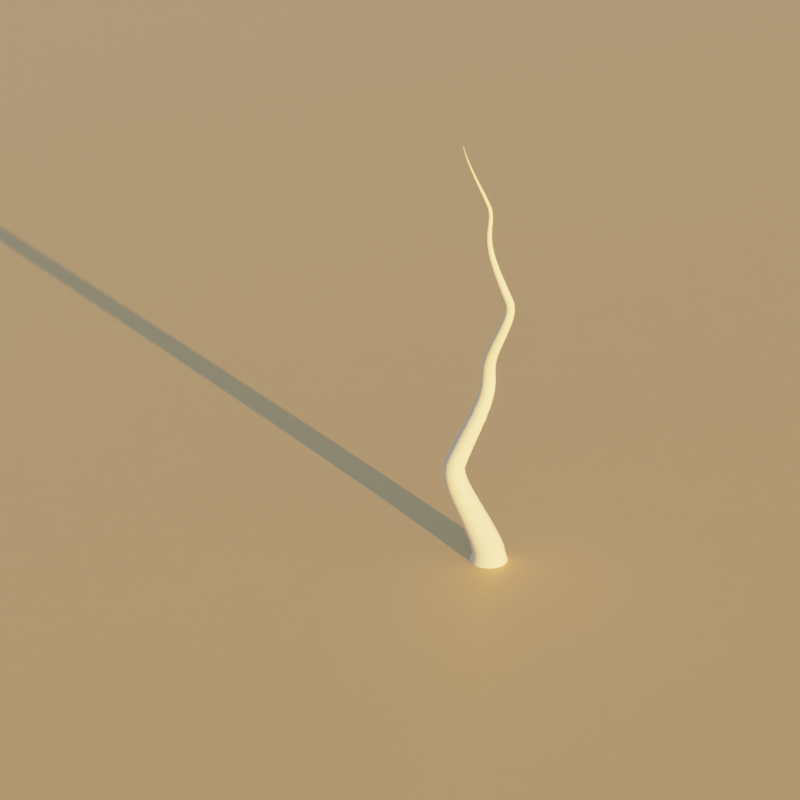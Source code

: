 # Source: test.blend  (saved by Blender 3.2.14; exported with 4.5.12 LTS)
import bpy
from mathutils import Matrix  # noqa: F401  (used for matrix-valued properties, if any)

bpy.ops.wm.read_factory_settings(use_empty=True)
scene = bpy.context.scene
scene.name = 'Scene'

# ---- collections
col_collection = bpy.data.collections.new('Collection'); scene.collection.children.link(col_collection)

# ---- materials (node trees are filled in below, after node groups)
mat_material = bpy.data.materials.new('Material')

# ---- material node trees
mat_material.use_nodes = True; mat_material.node_tree.nodes.clear()
_N = mat_material.node_tree.nodes; _L = mat_material.node_tree.links
n0 = _N.new('ShaderNodeBsdfPrincipled'); n0.name = 'Principled BSDF'; n0.location = (10, 300)
n0.distribution = 'GGX'
n0.subsurface_method = 'RANDOM_WALK_SKIN'
n0.inputs[0].default_value = (0.8, 0.5451, 0.2752, 1.0)
n0.inputs[3].default_value = 1.45
n0.inputs[27].default_value = (0.0, 0.0, 0.0, 1.0)
n0.inputs[28].default_value = 1.0
n1 = _N.new('ShaderNodeOutputMaterial'); n1.name = 'Material Output'; n1.location = (300, 300)
_L.new(n0.outputs[0], n1.inputs[0])
n1.is_active_output = True

# ---- world
world_world = bpy.data.worlds.new('World'); scene.world = world_world
world_world.use_nodes = True; world_world.node_tree.nodes.clear()
_N = world_world.node_tree.nodes; _L = world_world.node_tree.links
n0 = _N.new('ShaderNodeOutputWorld'); n0.name = 'World Output'; n0.location = (300, 300)
n1 = _N.new('ShaderNodeBackground'); n1.name = 'Background'; n1.location = (10, 300)
n2 = _N.new('ShaderNodeTexSky'); n2.name = 'Sky Texture'; n2.location = (-190, 280)
n2.sun_direction = (-0.5939, -0.8, 0.08506)
n2.sun_intensity = 0.8
n2.sun_elevation = 0.07121
n2.sun_rotation = 9.28
_L.new(n1.outputs[0], n0.inputs[0])
_L.new(n2.outputs[0], n1.inputs[0])
n0.is_active_output = True
world_world.color = (0.05088, 0.05088, 0.05088)
world_world.use_sun_shadow = False
world_world.sun_shadow_jitter_overblur = 0.0

# ---- cameras
cam_camera = bpy.data.cameras.new('Camera')
cam_camera.passepartout_alpha = 1.0
cam_camera.lens = 120.0
cam_camera.show_composition_thirds = True
cam_camera.dof.use_dof = True
cam_camera.dof.aperture_fstop = 0.85

# ---- meshes
me_tree_110 = bpy.data.meshes.new('tree.110')
me_tree_110.from_pydata([(0.2, 0.0, 0.0), (0.1902, 0.0618, 0.0), (0.1618, 0.1176, 0.0), (0.1176, 0.1618, 0.0), (0.0618, 0.1902, 0.0), (1.225e-17, 0.2, 0.0), (-0.0618, 0.1902, 0.0), (-0.1176, 0.1618, 0.0), (-0.1618, 0.1176, 0.0), (-0.1902, 0.0618, 0.0), (-0.2, 2.449e-17, 0.0), (-0.1902, -0.0618, 0.0), (-0.1618, -0.1176, 0.0), (-0.1176, -0.1618, 0.0), (-0.0618, -0.1902, 0.0), (-3.674e-17, -0.2, 0.0), (0.0618, -0.1902, 0.0), (0.1176, -0.1618, 0.0), (0.1618, -0.1176, 0.0), (0.1902, -0.0618, 0.0), (0.1766, -0.002556, 0.07153), (0.1679, 0.05275, 0.06768), (0.1425, 0.1026, 0.06348), (0.1029, 0.1422, 0.05934), (0.05299, 0.1675, 0.05566), (-0.00238, 0.1762, 0.05281), (-0.05777, 0.1674, 0.05107), (-0.1078, 0.1419, 0.0506), (-0.1475, 0.1022, 0.05146), (-0.173, 0.0523, 0.05355), (-0.1818, -0.003024, 0.05667), (-0.1731, -0.05833, 0.06052), (-0.1477, -0.1082, 0.06473), (-0.1081, -0.1477, 0.06887), (-0.05822, -0.1731, 0.07254), (-0.002848, -0.1818, 0.07539), (0.05254, -0.173, 0.07714), (0.1025, -0.1475, 0.0776), (0.1422, -0.1078, 0.07675), (0.1678, -0.05788, 0.07466), (0.161, 0.008361, 0.1526), (0.1536, 0.05966, 0.1398), (0.1304, 0.1057, 0.1258), (0.09369, 0.1419, 0.1119), (0.04704, 0.1647, 0.09957), (-0.004979, 0.172, 0.08995), (-0.05727, 0.163, 0.08401), (-0.1047, 0.1386, 0.08231), (-0.1427, 0.1011, 0.08504), (-0.1674, 0.05431, 0.09192), (-0.1766, 0.002728, 0.1023), (-0.1692, -0.04858, 0.1151), (-0.146, -0.09458, 0.1291), (-0.1093, -0.1308, 0.143), (-0.06263, -0.1536, 0.1553), (-0.01061, -0.1609, 0.1649), (0.04168, -0.1519, 0.1709), (0.08913, -0.1275, 0.1726), (0.1271, -0.09003, 0.1699), (0.1518, -0.04322, 0.163), (0.1378, 0.03167, 0.2256), (0.132, 0.07929, 0.2075), (0.1112, 0.1216, 0.1873), (0.07738, 0.1545, 0.1672), (0.03393, 0.1747, 0.1489), (-0.01494, 0.1803, 0.1344), (-0.06444, 0.1707, 0.125), (-0.1097, 0.1469, 0.1217), (-0.1464, 0.1112, 0.1247), (-0.1708, 0.06698, 0.1339), (-0.1806, 0.01873, 0.1482), (-0.1748, -0.0289, 0.1664), (-0.154, -0.07123, 0.1865), (-0.1202, -0.1041, 0.2067), (-0.07674, -0.1244, 0.225), (-0.02787, -0.1299, 0.2395), (0.02163, -0.1204, 0.2489), (0.06692, -0.09651, 0.2522), (0.1036, -0.06076, 0.2491), (0.128, -0.01659, 0.24), (0.114, 0.05413, 0.2882), (0.1088, 0.09985, 0.2699), (0.08935, 0.1404, 0.2492), (0.05737, 0.1717, 0.2281), (0.01606, 0.1908, 0.2087), (-0.03055, 0.1958, 0.1928), (-0.07789, 0.1862, 0.182), (-0.1213, 0.1629, 0.1773), (-0.1566, 0.1282, 0.1793), (-0.1803, 0.08559, 0.1878), (-0.1901, 0.03913, 0.2018), (-0.1849, -0.006588, 0.2201), (-0.1654, -0.0471, 0.2408), (-0.1335, -0.07844, 0.2619), (-0.09215, -0.09753, 0.2814), (-0.04554, -0.1025, 0.2973), (0.001804, -0.0929, 0.3081), (0.04525, -0.06963, 0.3127), (0.08053, -0.03497, 0.3107), (0.1042, 0.00767, 0.3022), (0.08933, 0.07549, 0.3491), (0.08465, 0.1198, 0.3315), (0.06617, 0.159, 0.311), (0.03569, 0.1892, 0.2897), (-0.003809, 0.2075, 0.2697), (-0.04845, 0.2121, 0.253), (-0.09388, 0.2026, 0.2411), (-0.1356, 0.1799, 0.2352), (-0.1696, 0.1461, 0.236), (-0.1926, 0.1047, 0.2433), (-0.2021, 0.05958, 0.2564), (-0.1975, 0.01529, 0.274), (-0.179, -0.0239, 0.2945), (-0.1485, -0.05413, 0.3158), (-0.109, -0.07245, 0.3358), (-0.06436, -0.07707, 0.3525), (-0.01894, -0.06753, 0.3644), (0.02282, -0.04478, 0.3703), (0.05682, -0.01103, 0.3695), (0.07974, 0.03042, 0.3623), (0.06339, 0.0963, 0.4081), (0.059, 0.1394, 0.3913), (0.04131, 0.1775, 0.3715), (0.01204, 0.2069, 0.3505), (-0.02592, 0.2247, 0.3304), (-0.06887, 0.2291, 0.3133), (-0.1126, 0.2198, 0.3006), (-0.1528, 0.1975, 0.2938), (-0.1856, 0.1646, 0.2934), (-0.2078, 0.1242, 0.2996), (-0.2171, 0.08031, 0.3116), (-0.2127, 0.03718, 0.3284), (-0.195, -0.0009363, 0.3482), (-0.1658, -0.03032, 0.3692), (-0.1278, -0.04809, 0.3892), (-0.08486, -0.05251, 0.4064), (-0.04113, -0.04315, 0.4191), (-0.0008937, -0.02092, 0.4259), (0.0319, 0.012, 0.4263), (0.05406, 0.05239, 0.4201), (0.03719, 0.1157, 0.4668), (0.03302, 0.1577, 0.4509), (0.01603, 0.1949, 0.4317), (-0.01214, 0.2235, 0.4111), (-0.04871, 0.2408, 0.3911), (-0.09011, 0.2451, 0.3736), (-0.1323, 0.2359, 0.3604), (-0.1711, 0.2142, 0.3527), (-0.2028, 0.182, 0.3514), (-0.2242, 0.1426, 0.3565), (-0.2333, 0.09981, 0.3675), (-0.2291, 0.05776, 0.3834), (-0.2121, 0.02061, 0.4026), (-0.184, -0.008016, 0.4232), (-0.1474, -0.02531, 0.4432), (-0.106, -0.02958, 0.4607), (-0.0638, -0.02041, 0.4739), (-0.02497, 0.001311, 0.4816), (0.0067, 0.03345, 0.4829), (0.02812, 0.07286, 0.4778), (0.01001, 0.1345, 0.5235), (0.005916, 0.1756, 0.5087), (-0.0106, 0.212, 0.4905), (-0.03792, 0.24, 0.4706), (-0.07337, 0.257, 0.4511), (-0.1135, 0.2613, 0.4338), (-0.1543, 0.2524, 0.4204), (-0.1919, 0.2312, 0.4122), (-0.2226, 0.1998, 0.4101), (-0.2433, 0.1614, 0.4142), (-0.252, 0.1195, 0.4241), (-0.2479, 0.07837, 0.4389), (-0.2314, 0.04201, 0.4572), (-0.204, 0.01397, 0.477), (-0.1686, -0.003014, 0.4965), (-0.1285, -0.007268, 0.5139), (-0.08764, 0.00162, 0.5272), (-0.05005, 0.02278, 0.5354), (-0.01941, 0.05414, 0.5375), (0.001282, 0.09264, 0.5334), (-0.01666, 0.1515, 0.5815), (-0.02064, 0.1917, 0.5676), (-0.03663, 0.2273, 0.5501), (-0.06308, 0.2547, 0.5308), (-0.09739, 0.2713, 0.5115), (-0.1362, 0.2755, 0.4942), (-0.1757, 0.2669, 0.4805), (-0.2121, 0.2462, 0.4718), (-0.2418, 0.2156, 0.4689), (-0.2618, 0.178, 0.4721), (-0.2702, 0.1371, 0.4811), (-0.2662, 0.0969, 0.495), (-0.2502, 0.06135, 0.5125), (-0.2238, 0.03392, 0.5318), (-0.1895, 0.0173, 0.5511), (-0.1507, 0.01311, 0.5684), (-0.1111, 0.02176, 0.5821), (-0.07477, 0.04241, 0.5908), (-0.04512, 0.07304, 0.5937), (-0.0251, 0.1106, 0.5905), (-0.04462, 0.1683, 0.6367), (-0.04867, 0.2077, 0.624), (-0.06441, 0.2426, 0.6078), (-0.0903, 0.2696, 0.5896), (-0.1238, 0.2861, 0.5712), (-0.1616, 0.2904, 0.5545), (-0.2001, 0.2821, 0.541), (-0.2355, 0.262, 0.5321), (-0.2642, 0.2322, 0.5286), (-0.2836, 0.1954, 0.531), (-0.2916, 0.1554, 0.5389), (-0.2876, 0.1159, 0.5516), (-0.2718, 0.08102, 0.5679), (-0.2459, 0.05401, 0.5861), (-0.2124, 0.03755, 0.6044), (-0.1746, 0.03325, 0.6212), (-0.1361, 0.04155, 0.6346), (-0.1008, 0.06161, 0.6435), (-0.07201, 0.09149, 0.647), (-0.05267, 0.1282, 0.6446), (-0.0705, 0.1824, 0.6944), (-0.07455, 0.221, 0.6828), (-0.08996, 0.2552, 0.6676), (-0.1152, 0.2818, 0.6502), (-0.1479, 0.298, 0.6325), (-0.1847, 0.3024, 0.6161), (-0.2221, 0.2944, 0.6026), (-0.2564, 0.2749, 0.5934), (-0.2842, 0.2457, 0.5893), (-0.3029, 0.2098, 0.5908), (-0.3106, 0.1706, 0.5977), (-0.3066, 0.1319, 0.6093), (-0.2912, 0.09767, 0.6245), (-0.2659, 0.07111, 0.6419), (-0.2333, 0.05487, 0.6596), (-0.1965, 0.05053, 0.676), (-0.1591, 0.05852, 0.6895), (-0.1248, 0.07805, 0.6988), (-0.0969, 0.1072, 0.7028), (-0.0782, 0.1432, 0.7013), (-0.0985, 0.1965, 0.7491), (-0.1027, 0.2344, 0.7388), (-0.118, 0.2681, 0.725), (-0.1429, 0.2943, 0.709), (-0.1749, 0.3105, 0.6924), (-0.211, 0.315, 0.6769), (-0.2475, 0.3074, 0.6639), (-0.281, 0.2885, 0.6547), (-0.3081, 0.26, 0.6503), (-0.3262, 0.2249, 0.651), (-0.3334, 0.1865, 0.6568), (-0.3292, 0.1486, 0.6671), (-0.3139, 0.1149, 0.6809), (-0.2891, 0.08863, 0.6969), (-0.257, 0.07248, 0.7135), (-0.221, 0.06798, 0.729), (-0.1844, 0.07557, 0.742), (-0.151, 0.0945, 0.7512), (-0.1239, 0.1229, 0.7556), (-0.1058, 0.1581, 0.7549), (-0.1218, 0.2067, 0.8048), (-0.1263, 0.244, 0.7962), (-0.1417, 0.2772, 0.7843), (-0.1664, 0.3032, 0.7702), (-0.1981, 0.3194, 0.7553), (-0.2336, 0.3242, 0.7412), (-0.2695, 0.3171, 0.7291), (-0.3022, 0.2988, 0.7202), (-0.3286, 0.2711, 0.7155), (-0.3461, 0.2367, 0.7153), (-0.3529, 0.1991, 0.7198), (-0.3485, 0.1618, 0.7284), (-0.3331, 0.1285, 0.7403), (-0.3084, 0.1025, 0.7544), (-0.2767, 0.08634, 0.7693), (-0.2412, 0.08157, 0.7834), (-0.2053, 0.08868, 0.7955), (-0.1725, 0.107, 0.8044), (-0.1461, 0.1346, 0.8091), (-0.1287, 0.169, 0.8093), (-0.1466, 0.2163, 0.8601), (-0.1513, 0.2529, 0.853), (-0.1666, 0.2857, 0.8428), (-0.1911, 0.3114, 0.8304), (-0.2224, 0.3275, 0.8171), (-0.2574, 0.3324, 0.8043), (-0.2926, 0.3257, 0.7931), (-0.3247, 0.308, 0.7847), (-0.3505, 0.2811, 0.7798), (-0.3674, 0.2475, 0.779), (-0.3739, 0.2106, 0.7823), (-0.3692, 0.174, 0.7895), (-0.3538, 0.1413, 0.7997), (-0.3293, 0.1156, 0.8121), (-0.298, 0.09951, 0.8253), (-0.2631, 0.09456, 0.8382), (-0.2278, 0.1013, 0.8494), (-0.1957, 0.1189, 0.8578), (-0.1699, 0.1459, 0.8627), (-0.153, 0.1794, 0.8635), (-0.1657, 0.2225, 0.9125), (-0.1707, 0.2584, 0.9075), (-0.1864, 0.2907, 0.9), (-0.2111, 0.3162, 0.8907), (-0.2424, 0.3323, 0.8806), (-0.2773, 0.3376, 0.8707), (-0.3124, 0.3314, 0.8619), (-0.3442, 0.3144, 0.855), (-0.3695, 0.2883, 0.8508), (-0.386, 0.2555, 0.8497), (-0.3921, 0.2194, 0.8517), (-0.387, 0.1835, 0.8567), (-0.3713, 0.1512, 0.8643), (-0.3466, 0.1257, 0.8735), (-0.3153, 0.1095, 0.8836), (-0.2804, 0.1043, 0.8936), (-0.2453, 0.1105, 0.9024), (-0.2135, 0.1275, 0.9092), (-0.1882, 0.1536, 0.9134), (-0.1717, 0.1863, 0.9146), (-0.1808, 0.2266, 0.9642), (-0.1861, 0.2619, 0.9609), (-0.2019, 0.2936, 0.956), (-0.2267, 0.3187, 0.95), (-0.258, 0.3347, 0.9434), (-0.2928, 0.3401, 0.9369), (-0.3276, 0.3343, 0.9312), (-0.3591, 0.3179, 0.9267), (-0.3842, 0.2925, 0.9239), (-0.4004, 0.2606, 0.9232), (-0.4061, 0.2253, 0.9245), (-0.4008, 0.1901, 0.9278), (-0.3849, 0.1584, 0.9327), (-0.3602, 0.1333, 0.9387), (-0.3289, 0.1172, 0.9453), (-0.2941, 0.1118, 0.9518), (-0.2592, 0.1176, 0.9575), (-0.2278, 0.134, 0.962), (-0.2027, 0.1594, 0.9647), (-0.1865, 0.1913, 0.9655), (-0.1894, 0.2293, 1.009), (-0.1949, 0.2637, 1.008), (-0.2107, 0.2948, 1.007), (-0.2354, 0.3195, 1.005), (-0.2665, 0.3353, 1.004), (-0.301, 0.3408, 1.004), (-0.3355, 0.3353, 1.003), (-0.3666, 0.3194, 1.003), (-0.3913, 0.2948, 1.004), (-0.4072, 0.2637, 1.005), (-0.4126, 0.2292, 1.006), (-0.4072, 0.1948, 1.008), (-0.3913, 0.1637, 1.009), (-0.3667, 0.139, 1.011), (-0.3356, 0.1232, 1.012), (-0.3011, 0.1177, 1.012), (-0.2666, 0.1232, 1.013), (-0.2355, 0.139, 1.012), (-0.2108, 0.1637, 1.012), (-0.1949, 0.1948, 1.011), (-0.19, 0.2308, 1.044), (-0.1952, 0.2644, 1.045), (-0.2102, 0.2948, 1.048), (-0.2335, 0.319, 1.054), (-0.2628, 0.3345, 1.062), (-0.2954, 0.3398, 1.071), (-0.3279, 0.3346, 1.079), (-0.3572, 0.3191, 1.087), (-0.3805, 0.2951, 1.094), (-0.3954, 0.2647, 1.098), (-0.4005, 0.2311, 1.1), (-0.3953, 0.1974, 1.099), (-0.3803, 0.1671, 1.095), (-0.357, 0.1429, 1.089), (-0.3276, 0.1274, 1.082), (-0.2951, 0.122, 1.073), (-0.2625, 0.1273, 1.064), (-0.2332, 0.1427, 1.056), (-0.21, 0.1668, 1.05), (-0.1951, 0.1971, 1.045), (-0.172, 0.231, 1.086), (-0.1766, 0.2638, 1.088), (-0.1902, 0.2934, 1.095), (-0.2115, 0.3168, 1.105), (-0.2384, 0.3318, 1.118), (-0.2682, 0.3369, 1.131), (-0.2981, 0.3316, 1.145), (-0.325, 0.3165, 1.157), (-0.3464, 0.2929, 1.167), (-0.3602, 0.2632, 1.173), (-0.3651, 0.2303, 1.174), (-0.3604, 0.1975, 1.172), (-0.3468, 0.1679, 1.165), (-0.3255, 0.1445, 1.155), (-0.2986, 0.1295, 1.142), (-0.2688, 0.1244, 1.129), (-0.239, 0.1297, 1.115), (-0.212, 0.1448, 1.103), (-0.1906, 0.1684, 1.093), (-0.1768, 0.1981, 1.087), (-0.1484, 0.2299, 1.143), (-0.1528, 0.2619, 1.146), (-0.1658, 0.2907, 1.153), (-0.1863, 0.3135, 1.164), (-0.2122, 0.3281, 1.177), (-0.2409, 0.333, 1.191), (-0.2698, 0.3277, 1.205), (-0.2958, 0.3128, 1.217), (-0.3166, 0.2897, 1.227), (-0.33, 0.2607, 1.232), (-0.3347, 0.2286, 1.234), (-0.3304, 0.1966, 1.231), (-0.3173, 0.1678, 1.223), (-0.2969, 0.145, 1.213), (-0.271, 0.1305, 1.2), (-0.2422, 0.1256, 1.185), (-0.2134, 0.1309, 1.171), (-0.1873, 0.1458, 1.159), (-0.1666, 0.1689, 1.15), (-0.1532, 0.1978, 1.144), (-0.1217, 0.228, 1.2), (-0.1259, 0.2593, 1.203), (-0.1385, 0.2873, 1.21), (-0.1584, 0.3096, 1.221), (-0.1835, 0.3237, 1.234), (-0.2114, 0.3284, 1.248), (-0.2394, 0.3232, 1.262), (-0.2647, 0.3087, 1.274), (-0.2849, 0.2861, 1.284), (-0.298, 0.2578, 1.289), (-0.3027, 0.2265, 1.29), (-0.2985, 0.1953, 1.287), (-0.2858, 0.1672, 1.28), (-0.266, 0.145, 1.269), (-0.2409, 0.1308, 1.256), (-0.2129, 0.1261, 1.242), (-0.1849, 0.1313, 1.228), (-0.1596, 0.1459, 1.216), (-0.1394, 0.1684, 1.206), (-0.1263, 0.1967, 1.201), (-0.09644, 0.226, 1.257), (-0.1005, 0.2565, 1.261), (-0.1127, 0.2838, 1.268), (-0.1319, 0.3055, 1.279), (-0.1563, 0.3193, 1.292), (-0.1833, 0.3239, 1.306), (-0.2105, 0.3188, 1.32), (-0.2351, 0.3045, 1.332), (-0.2547, 0.2825, 1.341), (-0.2674, 0.2549, 1.347), (-0.2719, 0.2243, 1.348), (-0.2679, 0.1939, 1.345), (-0.2556, 0.1665, 1.337), (-0.2364, 0.1448, 1.327), (-0.2121, 0.131, 1.313), (-0.185, 0.1265, 1.299), (-0.1579, 0.1315, 1.285), (-0.1333, 0.1458, 1.273), (-0.1137, 0.1678, 1.264), (-0.101, 0.1955, 1.259), (-0.06737, 0.2236, 1.315), (-0.07133, 0.2533, 1.318), (-0.08332, 0.28, 1.326), (-0.1022, 0.3012, 1.336), (-0.126, 0.3146, 1.349), (-0.1525, 0.3191, 1.362), (-0.1791, 0.3141, 1.375), (-0.2032, 0.3002, 1.387), (-0.2224, 0.2787, 1.396), (-0.2348, 0.2518, 1.401), (-0.2393, 0.222, 1.402), (-0.2353, 0.1923, 1.399), (-0.2234, 0.1655, 1.392), (-0.2045, 0.1444, 1.382), (-0.1807, 0.131, 1.369), (-0.1541, 0.1265, 1.356), (-0.1275, 0.1315, 1.342), (-0.1035, 0.1454, 1.331), (-0.08426, 0.1668, 1.322), (-0.07182, 0.1938, 1.316), (-0.04304, 0.2215, 1.373), (-0.04686, 0.2505, 1.376), (-0.05846, 0.2766, 1.384), (-0.0767, 0.2972, 1.394), (-0.0998, 0.3103, 1.407), (-0.1255, 0.3147, 1.42), (-0.1513, 0.3098, 1.434), (-0.1746, 0.2962, 1.445), (-0.1932, 0.2753, 1.454), (-0.2052, 0.249, 1.459), (-0.2096, 0.2199, 1.461), (-0.2057, 0.1909, 1.457), (-0.1941, 0.1648, 1.45), (-0.1759, 0.1442, 1.44), (-0.1528, 0.1311, 1.427), (-0.1271, 0.1268, 1.414), (-0.1013, 0.1316, 1.4), (-0.07802, 0.1452, 1.389), (-0.05942, 0.1662, 1.38), (-0.04736, 0.1925, 1.374), (-0.01162, 0.219, 1.432), (-0.01543, 0.2473, 1.435), (-0.02692, 0.2727, 1.441), (-0.04498, 0.2928, 1.451), (-0.06782, 0.3056, 1.463), (-0.09322, 0.3099, 1.475), (-0.1187, 0.3052, 1.488), (-0.1417, 0.292, 1.498), (-0.1601, 0.2716, 1.507), (-0.172, 0.2459, 1.512), (-0.1762, 0.2176, 1.513), (-0.1724, 0.1893, 1.51), (-0.1609, 0.1639, 1.503), (-0.1429, 0.1437, 1.494), (-0.12, 0.1309, 1.482), (-0.09463, 0.1266, 1.469), (-0.06916, 0.1314, 1.457), (-0.04611, 0.1446, 1.446), (-0.02775, 0.165, 1.438), (-0.01586, 0.1906, 1.433), (0.009926, 0.2172, 1.492), (0.006231, 0.2448, 1.494), (-0.004924, 0.2696, 1.501), (-0.02245, 0.2892, 1.51), (-0.04462, 0.3017, 1.522), (-0.06927, 0.3059, 1.535), (-0.094, 0.3013, 1.547), (-0.1164, 0.2884, 1.558), (-0.1342, 0.2685, 1.566), (-0.1457, 0.2435, 1.571), (-0.1499, 0.2158, 1.572), (-0.1462, 0.1882, 1.569), (-0.135, 0.1634, 1.562), (-0.1175, 0.1438, 1.553), (-0.09532, 0.1313, 1.541), (-0.07067, 0.1271, 1.529), (-0.04594, 0.1317, 1.516), (-0.02357, 0.1446, 1.506), (-0.005742, 0.1645, 1.497), (0.0058, 0.1895, 1.493), (0.04249, 0.2147, 1.55), (0.0388, 0.2416, 1.552), (0.02773, 0.2658, 1.558), (0.01037, 0.2849, 1.567), (-0.01159, 0.2971, 1.577), (-0.036, 0.3012, 1.589), (-0.06046, 0.2968, 1.6), (-0.08258, 0.2842, 1.61), (-0.1002, 0.2648, 1.618), (-0.1116, 0.2405, 1.622), (-0.1156, 0.2135, 1.623), (-0.112, 0.1866, 1.62), (-0.1009, 0.1624, 1.614), (-0.08352, 0.1433, 1.606), (-0.06156, 0.131, 1.595), (-0.03716, 0.127, 1.584), (-0.0127, 0.1314, 1.572), (0.009424, 0.1439, 1.563), (0.02705, 0.1633, 1.555), (0.03844, 0.1877, 1.551), (0.06202, 0.2131, 1.614), (0.05833, 0.2393, 1.617), (0.04733, 0.263, 1.622), (0.03009, 0.2816, 1.63), (0.008318, 0.2936, 1.639), (-0.01587, 0.2976, 1.649), (-0.04011, 0.2933, 1.659), (-0.06202, 0.2811, 1.668), (-0.07945, 0.2622, 1.675), (-0.09071, 0.2385, 1.679), (-0.09468, 0.2122, 1.68), (-0.09099, 0.186, 1.678), (-0.07999, 0.1624, 1.672), (-0.06276, 0.1437, 1.665), (-0.04098, 0.1317, 1.655), (-0.01679, 0.1277, 1.645), (0.007446, 0.132, 1.635), (0.02935, 0.1442, 1.626), (0.04679, 0.1631, 1.619), (0.05805, 0.1868, 1.615), (0.08941, 0.2111, 1.672), (0.08579, 0.2366, 1.675), (0.07504, 0.2597, 1.68), (0.0582, 0.2779, 1.687), (0.03693, 0.2895, 1.696), (0.01331, 0.2934, 1.706), (-0.01036, 0.2893, 1.716), (-0.03175, 0.2774, 1.724), (-0.04877, 0.259, 1.731), (-0.05975, 0.2358, 1.735), (-0.06363, 0.2102, 1.736), (-0.06001, 0.1847, 1.734), (-0.04926, 0.1617, 1.729), (-0.03243, 0.1434, 1.721), (-0.01116, 0.1318, 1.712), (0.01247, 0.1279, 1.702), (0.03613, 0.1321, 1.692), (0.05752, 0.1439, 1.684), (0.07455, 0.1623, 1.677), (0.08553, 0.1855, 1.673), (0.1096, 0.2096, 1.741), (0.1059, 0.2345, 1.743), (0.09501, 0.257, 1.747), (0.07801, 0.2748, 1.752), (0.05655, 0.2862, 1.759), (0.03275, 0.29, 1.767), (0.008917, 0.286, 1.774), (-0.0126, 0.2745, 1.78), (-0.0297, 0.2566, 1.785), (-0.04072, 0.2341, 1.788), (-0.04456, 0.2092, 1.789), (-0.04086, 0.1842, 1.787), (-0.02997, 0.1618, 1.784), (-0.01297, 0.144, 1.778), (0.008486, 0.1326, 1.771), (0.03229, 0.1287, 1.764), (0.05612, 0.1327, 1.756), (0.07764, 0.1443, 1.75), (0.09474, 0.1622, 1.745), (0.1058, 0.1847, 1.742), (0.127, 0.2084, 1.808), (0.1233, 0.2327, 1.809), (0.1125, 0.2546, 1.812), (0.09568, 0.2719, 1.816), (0.07444, 0.283, 1.822), (0.05088, 0.2868, 1.828), (0.0273, 0.283, 1.833), (0.006023, 0.2718, 1.839), (-0.01088, 0.2544, 1.843), (-0.02175, 0.2324, 1.845), (-0.02552, 0.2081, 1.845), (-0.02183, 0.1839, 1.844), (-0.01103, 0.162, 1.841), (0.00581, 0.1446, 1.837), (0.02705, 0.1335, 1.831), (0.05061, 0.1297, 1.826), (0.07419, 0.1336, 1.82), (0.09547, 0.1448, 1.815), (0.1124, 0.1622, 1.811), (0.1232, 0.1841, 1.808), (0.139, 0.2077, 1.878), (0.1353, 0.2313, 1.879), (0.1246, 0.2526, 1.881), (0.1079, 0.2695, 1.884), (0.08677, 0.2804, 1.887), (0.06339, 0.2841, 1.89), (0.04, 0.2804, 1.894), (0.01889, 0.2695, 1.897), (0.002131, 0.2525, 1.899), (-0.008637, 0.2312, 1.9), (-0.01236, 0.2076, 1.901), (-0.00868, 0.1839, 1.9), (0.00205, 0.1626, 1.898), (0.01878, 0.1457, 1.895), (0.03986, 0.1348, 1.892), (0.06325, 0.1311, 1.889), (0.08664, 0.1349, 1.885), (0.1077, 0.1458, 1.882), (0.1245, 0.1627, 1.88), (0.1353, 0.184, 1.879), (0.1439, 0.2068, 1.95), (0.1402, 0.2297, 1.951), (0.1297, 0.2505, 1.952), (0.1132, 0.2669, 1.954), (0.09252, 0.2775, 1.955), (0.06954, 0.2811, 1.956), (0.04654, 0.2774, 1.957), (0.0258, 0.2668, 1.958), (0.009326, 0.2504, 1.958), (-0.001258, 0.2296, 1.957), (-0.004919, 0.2066, 1.956), (-0.001298, 0.1836, 1.955), (0.00925, 0.1629, 1.954), (0.02569, 0.1465, 1.953), (0.04642, 0.1359, 1.951), (0.06941, 0.1323, 1.95), (0.0924, 0.136, 1.949), (0.1131, 0.1465, 1.949), (0.1296, 0.163, 1.949), (0.1402, 0.1838, 1.949), (0.1411, 0.2022, 2.021), (0.1375, 0.2244, 2.024), (0.1272, 0.2445, 2.026), (0.1111, 0.2604, 2.027), (0.09091, 0.2707, 2.027), (0.06854, 0.2743, 2.026), (0.04621, 0.2709, 2.025), (0.02609, 0.2607, 2.022), (0.01015, 0.2449, 2.019), (-5.308e-05, 0.2249, 2.016), (-0.00351, 0.2027, 2.013), (0.0001117, 0.1805, 2.01), (0.01046, 0.1604, 2.008), (0.02652, 0.1445, 2.007), (0.04672, 0.1342, 2.007), (0.06908, 0.1306, 2.008), (0.09141, 0.134, 2.01), (0.1115, 0.1442, 2.012), (0.1275, 0.16, 2.015), (0.1377, 0.18, 2.018), (0.1321, 0.1894, 2.088), (0.1284, 0.2105, 2.093), (0.1182, 0.2297, 2.096), (0.1024, 0.2451, 2.098), (0.0828, 0.255, 2.099), (0.06113, 0.2587, 2.097), (0.03955, 0.2557, 2.094), (0.02019, 0.2462, 2.089), (0.004927, 0.2314, 2.083), (-0.004732, 0.2125, 2.077), (-0.007846, 0.1914, 2.072), (-0.00411, 0.1702, 2.067), (0.00611, 0.1511, 2.063), (0.02181, 0.1357, 2.061), (0.04146, 0.1257, 2.061), (0.06314, 0.1221, 2.063), (0.08471, 0.1251, 2.066), (0.1041, 0.1345, 2.071), (0.1193, 0.1494, 2.076), (0.129, 0.1683, 2.082), (0.1222, 0.17, 2.147), (0.1185, 0.19, 2.154), (0.1085, 0.2083, 2.159), (0.0932, 0.2228, 2.163), (0.07405, 0.2323, 2.164), (0.05294, 0.2359, 2.163), (0.03195, 0.2331, 2.16), (0.01313, 0.2242, 2.154), (-0.001674, 0.2102, 2.148), (-0.01102, 0.1923, 2.141), (-0.01398, 0.1724, 2.133), (-0.01028, 0.1523, 2.127), (-0.0002794, 0.1341, 2.122), (0.01505, 0.1195, 2.118), (0.03421, 0.11, 2.117), (0.05531, 0.1065, 2.118), (0.0763, 0.1093, 2.121), (0.09512, 0.1181, 2.126), (0.1099, 0.1322, 2.133), (0.1193, 0.1501, 2.14), (0.1155, 0.1478, 2.203), (0.112, 0.1669, 2.211), (0.1024, 0.1842, 2.217), (0.08757, 0.198, 2.222), (0.06895, 0.2069, 2.225), (0.04838, 0.2102, 2.225), (0.02788, 0.2073, 2.223), (0.009434, 0.1987, 2.218), (-0.005136, 0.1852, 2.212), (-0.01441, 0.1681, 2.205), (-0.01747, 0.149, 2.197), (-0.01403, 0.1299, 2.19), (-0.004421, 0.1126, 2.183), (0.01042, 0.09883, 2.178), (0.02903, 0.08989, 2.176), (0.0496, 0.08668, 2.175), (0.07011, 0.08952, 2.178), (0.08855, 0.09812, 2.182), (0.1031, 0.1116, 2.188), (0.1124, 0.1288, 2.195), (0.1127, 0.1237, 2.258), (0.1096, 0.142, 2.266), (0.1005, 0.1585, 2.273), (0.08626, 0.1715, 2.279), (0.06829, 0.1799, 2.283), (0.04833, 0.1827, 2.285), (0.02836, 0.1797, 2.284), (0.01031, 0.1712, 2.281), (-0.004038, 0.158, 2.275), (-0.01329, 0.1415, 2.268), (-0.01653, 0.1232, 2.26), (-0.01344, 0.1049, 2.252), (-0.004334, 0.08836, 2.245), (0.009903, 0.07531, 2.239), (0.02788, 0.06696, 2.235), (0.04783, 0.06414, 2.233), (0.06781, 0.06711, 2.234), (0.08585, 0.0756, 2.238), (0.1002, 0.08877, 2.243), (0.1095, 0.1053, 2.25), (0.1139, 0.09845, 2.313), (0.1112, 0.1161, 2.321), (0.1026, 0.1319, 2.329), (0.089, 0.1444, 2.335), (0.07172, 0.1522, 2.34), (0.05246, 0.1547, 2.343), (0.03309, 0.1516, 2.343), (0.01551, 0.1431, 2.341), (0.001445, 0.1302, 2.337), (-0.00773, 0.1141, 2.33), (-0.01112, 0.09633, 2.323), (-0.008386, 0.07867, 2.315), (0.0001966, 0.06285, 2.307), (0.01379, 0.0504, 2.3), (0.03107, 0.04256, 2.295), (0.05033, 0.04008, 2.292), (0.0697, 0.04322, 2.292), (0.08728, 0.05165, 2.294), (0.1013, 0.06456, 2.299), (0.1105, 0.08069, 2.305), (0.1186, 0.07302, 2.368), (0.1162, 0.09015, 2.376), (0.1081, 0.1054, 2.384), (0.09508, 0.1174, 2.391), (0.07851, 0.1248, 2.397), (0.05995, 0.1271, 2.4), (0.04124, 0.1238, 2.402), (0.02419, 0.1154, 2.4), (0.01048, 0.1027, 2.397), (0.00145, 0.08699, 2.391), (-0.002015, 0.0697, 2.384), (0.0004226, 0.05257, 2.376), (0.008525, 0.03728, 2.368), (0.0215, 0.02533, 2.361), (0.03807, 0.01788, 2.355), (0.05663, 0.01567, 2.351), (0.07535, 0.01891, 2.35), (0.09239, 0.02728, 2.351), (0.1061, 0.03997, 2.355), (0.1151, 0.05573, 2.361), (0.1261, 0.04792, 2.424), (0.1239, 0.06459, 2.432), (0.1162, 0.07943, 2.439), (0.1038, 0.09098, 2.447), (0.0879, 0.09813, 2.453), (0.07004, 0.1002, 2.457), (0.05199, 0.09687, 2.459), (0.0355, 0.0886, 2.458), (0.02219, 0.07614, 2.455), (0.01337, 0.06072, 2.45), (0.0099, 0.04386, 2.444), (0.01212, 0.02719, 2.436), (0.0198, 0.01235, 2.428), (0.03221, 0.0007901, 2.421), (0.04812, -0.006352, 2.415), (0.06598, -0.00838, 2.411), (0.08404, -0.005096, 2.409), (0.1005, 0.003179, 2.409), (0.1138, 0.01563, 2.412), (0.1226, 0.03105, 2.417), (0.1358, 0.02353, 2.481), (0.1338, 0.03978, 2.488), (0.1264, 0.05423, 2.495), (0.1145, 0.06545, 2.503), (0.09924, 0.07236, 2.509), (0.08205, 0.07427, 2.513), (0.06464, 0.07099, 2.516), (0.04872, 0.06286, 2.516), (0.03584, 0.05066, 2.514), (0.02727, 0.03558, 2.509), (0.02385, 0.01911, 2.503), (0.02591, 0.002858, 2.496), (0.03325, -0.01159, 2.488), (0.04515, -0.02281, 2.481), (0.06044, -0.02972, 2.475), (0.07763, -0.03163, 2.47), (0.09504, -0.02836, 2.468), (0.111, -0.02022, 2.468), (0.1238, -0.008018, 2.47), (0.1324, 0.007056, 2.475), (0.1472, 0.0001323, 2.538), (0.1452, 0.016, 2.545), (0.1382, 0.0301, 2.552), (0.1267, 0.04105, 2.559), (0.112, 0.04778, 2.565), (0.09545, 0.04962, 2.57), (0.07866, 0.0464, 2.572), (0.0633, 0.03844, 2.573), (0.05087, 0.02651, 2.571), (0.04259, 0.01178, 2.567), (0.03926, -0.004307, 2.562), (0.04122, -0.02018, 2.555), (0.04826, -0.03428, 2.548), (0.05971, -0.04523, 2.541), (0.07444, -0.05195, 2.535), (0.09101, -0.0538, 2.53), (0.1078, -0.05058, 2.528), (0.1232, -0.04262, 2.527), (0.1356, -0.03069, 2.529), (0.1439, -0.01596, 2.533), (0.1597, -0.02191, 2.596), (0.1578, -0.006395, 2.602), (0.151, 0.007399, 2.609), (0.1399, 0.01812, 2.616), (0.1257, 0.02472, 2.621), (0.1097, 0.02655, 2.626), (0.09351, 0.02344, 2.629), (0.0787, 0.01568, 2.63), (0.06672, 0.004036, 2.629), (0.05874, -0.01035, 2.626), (0.05555, -0.02607, 2.621), (0.05746, -0.04158, 2.615), (0.06428, -0.05538, 2.608), (0.07534, -0.0661, 2.602), (0.08956, -0.0727, 2.596), (0.1056, -0.07453, 2.591), (0.1217, -0.07142, 2.588), (0.1366, -0.06366, 2.587), (0.1485, -0.05202, 2.588), (0.1565, -0.03763, 2.592), (0.1728, -0.04223, 2.656), (0.1709, -0.02703, 2.661), (0.1642, -0.0135, 2.667), (0.1535, -0.002943, 2.673), (0.1397, 0.003591, 2.678), (0.1242, 0.005466, 2.683), (0.1085, 0.002499, 2.686), (0.09424, -0.00502, 2.687), (0.0827, -0.01635, 2.686), (0.07506, -0.03039, 2.683), (0.07205, -0.04577, 2.679), (0.07396, -0.06097, 2.674), (0.08063, -0.0745, 2.668), (0.09138, -0.08506, 2.662), (0.1052, -0.09159, 2.657), (0.1206, -0.09346, 2.653), (0.1363, -0.0905, 2.65), (0.1506, -0.08298, 2.649), (0.1621, -0.07165, 2.649), (0.1698, -0.0576, 2.652), (0.1855, -0.06007, 2.717), (0.1835, -0.04515, 2.722), (0.1769, -0.03182, 2.726), (0.1664, -0.02137, 2.731), (0.1529, -0.01484, 2.736), (0.1379, -0.01285, 2.74), (0.1227, -0.01562, 2.742), (0.1089, -0.02286, 2.743), (0.09779, -0.03386, 2.743), (0.09049, -0.04756, 2.741), (0.08771, -0.0626, 2.738), (0.08971, -0.07752, 2.734), (0.09631, -0.09086, 2.729), (0.1068, -0.1013, 2.724), (0.1203, -0.1078, 2.719), (0.1354, -0.1098, 2.716), (0.1505, -0.1071, 2.713), (0.1643, -0.09982, 2.712), (0.1754, -0.08881, 2.712), (0.1827, -0.07512, 2.714), (0.1963, -0.07431, 2.782), (0.1942, -0.05964, 2.785), (0.1875, -0.04647, 2.788), (0.1771, -0.03607, 2.792), (0.1639, -0.02948, 2.795), (0.1492, -0.02733, 2.797), (0.1344, -0.02984, 2.799), (0.121, -0.03676, 2.8), (0.1103, -0.04741, 2.799), (0.1034, -0.06075, 2.798), (0.1009, -0.07548, 2.796), (0.103, -0.09014, 2.793), (0.1097, -0.1033, 2.79), (0.1201, -0.1137, 2.787), (0.1333, -0.1203, 2.784), (0.148, -0.1225, 2.781), (0.1628, -0.1199, 2.779), (0.1762, -0.113, 2.779), (0.1869, -0.1024, 2.779), (0.1938, -0.08903, 2.78), (0.2016, -0.08244, 2.851), (0.1994, -0.06809, 2.852), (0.1928, -0.05514, 2.853), (0.1825, -0.04488, 2.853), (0.1695, -0.03829, 2.854), (0.1552, -0.03602, 2.855), (0.1408, -0.0383, 2.855), (0.1279, -0.04491, 2.855), (0.1176, -0.05519, 2.855), (0.111, -0.06814, 2.854), (0.1087, -0.08249, 2.854), (0.1109, -0.09684, 2.853), (0.1175, -0.1098, 2.852), (0.1278, -0.1201, 2.851), (0.1408, -0.1266, 2.851), (0.1551, -0.1289, 2.85), (0.1695, -0.1266, 2.85), (0.1824, -0.12, 2.85), (0.1927, -0.1097, 2.85), (0.1993, -0.09679, 2.851), (0.1961, -0.08015, 2.924), (0.1941, -0.06648, 2.922), (0.1879, -0.05419, 2.919), (0.1783, -0.0445, 2.916), (0.1661, -0.03835, 2.913), (0.1524, -0.03634, 2.91), (0.1388, -0.03867, 2.908), (0.1264, -0.04512, 2.907), (0.1165, -0.05504, 2.907), (0.1101, -0.06747, 2.907), (0.1078, -0.0812, 2.909), (0.1098, -0.09487, 2.911), (0.1159, -0.1072, 2.914), (0.1256, -0.1169, 2.917), (0.1378, -0.123, 2.92), (0.1514, -0.125, 2.923), (0.1651, -0.1227, 2.925), (0.1774, -0.1162, 2.926), (0.1873, -0.1063, 2.926), (0.1937, -0.09388, 2.925), (0.1753, -0.06321, 2.988), (0.1738, -0.05047, 2.984), (0.1684, -0.03914, 2.979), (0.1597, -0.03033, 2.974), (0.1484, -0.0249, 2.969), (0.1358, -0.0234, 2.965), (0.123, -0.02596, 2.961), (0.1112, -0.03233, 2.96), (0.1017, -0.04189, 2.959), (0.09542, -0.0537, 2.961), (0.09287, -0.06661, 2.964), (0.09437, -0.07936, 2.968), (0.09974, -0.09069, 2.973), (0.1085, -0.0995, 2.978), (0.1197, -0.1049, 2.983), (0.1324, -0.1064, 2.987), (0.1452, -0.1039, 2.991), (0.1569, -0.0975, 2.992), (0.1664, -0.08794, 2.993), (0.1727, -0.07612, 2.991), (0.1545, -0.0452, 3.047), (0.1531, -0.03303, 3.042), (0.148, -0.02222, 3.037), (0.1396, -0.01384, 3.032), (0.1289, -0.008701, 3.027), (0.1167, -0.007309, 3.023), (0.1044, -0.0098, 3.02), (0.09316, -0.01593, 3.018), (0.08402, -0.0251, 3.018), (0.07791, -0.03641, 3.019), (0.07543, -0.04875, 3.022), (0.07681, -0.06092, 3.027), (0.08193, -0.07173, 3.032), (0.09028, -0.08011, 3.037), (0.101, -0.08525, 3.042), (0.1132, -0.08664, 3.046), (0.1255, -0.08415, 3.049), (0.1367, -0.07802, 3.051), (0.1459, -0.06885, 3.051), (0.152, -0.05754, 3.05), (0.1346, -0.02715, 3.105), (0.1332, -0.0155, 3.1), (0.1283, -0.005164, 3.096), (0.1203, 0.002856, 3.091), (0.1099, 0.007771, 3.086), (0.09828, 0.009099, 3.082), (0.08646, 0.00671, 3.079), (0.07562, 0.0008387, 3.077), (0.06684, -0.007941, 3.077), (0.06096, -0.01877, 3.079), (0.05857, -0.03059, 3.082), (0.0599, -0.04223, 3.086), (0.06482, -0.05258, 3.091), (0.07285, -0.0606, 3.096), (0.0832, -0.06551, 3.101), (0.09485, -0.06684, 3.105), (0.1067, -0.06445, 3.108), (0.1175, -0.05858, 3.109), (0.1263, -0.0498, 3.109), (0.1322, -0.03897, 3.108), (0.1147, -0.008351, 3.162), (0.1134, 0.002797, 3.158), (0.1087, 0.0127, 3.154), (0.101, 0.02038, 3.149), (0.09103, 0.02509, 3.144), (0.07983, 0.02637, 3.14), (0.06847, 0.02409, 3.138), (0.05807, 0.01848, 3.136), (0.04964, 0.01008, 3.137), (0.044, -0.0002738, 3.138), (0.04171, -0.01158, 3.141), (0.043, -0.02273, 3.145), (0.04774, -0.03263, 3.15), (0.05546, -0.04031, 3.154), (0.0654, -0.04502, 3.159), (0.0766, -0.0463, 3.163), (0.08796, -0.04402, 3.165), (0.09837, -0.03841, 3.167), (0.1068, -0.03001, 3.167), (0.1124, -0.01966, 3.165), (0.09606, 0.01011, 3.22), (0.09479, 0.02079, 3.216), (0.09021, 0.03028, 3.212), (0.08276, 0.03765, 3.208), (0.07319, 0.04219, 3.203), (0.06242, 0.04345, 3.2), (0.0515, 0.0413, 3.197), (0.04152, 0.03596, 3.196), (0.03344, 0.02794, 3.197), (0.02805, 0.01804, 3.198), (0.02589, 0.007223, 3.201), (0.02716, -0.003455, 3.205), (0.03174, -0.01295, 3.209), (0.03918, -0.02032, 3.213), (0.04876, -0.02486, 3.218), (0.05953, -0.02612, 3.221), (0.07044, -0.02397, 3.223), (0.08043, -0.01863, 3.225), (0.08851, -0.01061, 3.224), (0.0939, -0.0007108, 3.223), (0.07834, 0.02855, 3.278), (0.07708, 0.03877, 3.275), (0.07264, 0.04788, 3.271), (0.06546, 0.05496, 3.267), (0.05624, 0.05935, 3.263), (0.04589, 0.06059, 3.26), (0.03542, 0.05858, 3.258), (0.02585, 0.0535, 3.257), (0.01812, 0.04587, 3.257), (0.01298, 0.03641, 3.259), (0.01095, 0.02607, 3.261), (0.01222, 0.01584, 3.265), (0.01666, 0.006742, 3.269), (0.02384, -0.0003456, 3.273), (0.03305, -0.004727, 3.276), (0.04341, -0.005972, 3.28), (0.05388, -0.003959, 3.282), (0.06345, 0.001115, 3.283), (0.07118, 0.008752, 3.282), (0.07631, 0.01821, 3.281), (0.06237, 0.04622, 3.336), (0.06109, 0.05602, 3.333), (0.05677, 0.06476, 3.33), (0.04983, 0.07159, 3.326), (0.04095, 0.07584, 3.323), (0.031, 0.07709, 3.32), (0.02095, 0.07523, 3.319), (0.01179, 0.07043, 3.318), (0.004417, 0.06316, 3.318), (-0.0004537, 0.05414, 3.32), (-0.002342, 0.04425, 3.322), (-0.001063, 0.03445, 3.325), (0.003257, 0.02571, 3.329), (0.0102, 0.01888, 3.333), (0.01908, 0.01463, 3.336), (0.02903, 0.01338, 3.338), (0.03907, 0.01524, 3.34), (0.04823, 0.02004, 3.341), (0.05561, 0.02731, 3.34), (0.06048, 0.03633, 3.339), (0.04849, 0.06291, 3.395), (0.04719, 0.07229, 3.393), (0.04298, 0.08069, 3.39), (0.03627, 0.08728, 3.387), (0.02772, 0.09141, 3.384), (0.01817, 0.09269, 3.382), (0.008549, 0.09097, 3.381), (-0.0001997, 0.08645, 3.38), (-0.00722, 0.07955, 3.381), (-0.01182, 0.07095, 3.382), (-0.01356, 0.06149, 3.384), (-0.01226, 0.05211, 3.387), (-0.008052, 0.04371, 3.39), (-0.001345, 0.03712, 3.393), (0.007203, 0.03299, 3.396), (0.01676, 0.03172, 3.398), (0.02638, 0.03343, 3.399), (0.03513, 0.03795, 3.4), (0.04215, 0.04486, 3.399), (0.04675, 0.05345, 3.398), (0.03742, 0.07799, 3.455), (0.0361, 0.08698, 3.453), (0.032, 0.09505, 3.45), (0.02553, 0.1014, 3.448), (0.01731, 0.1054, 3.446), (0.008163, 0.1067, 3.445), (-0.001028, 0.1052, 3.444), (-0.009361, 0.1009, 3.444), (-0.01602, 0.09437, 3.444), (-0.02035, 0.08618, 3.446), (-0.02193, 0.07715, 3.448), (-0.02061, 0.06816, 3.45), (-0.01651, 0.06009, 3.452), (-0.01004, 0.05374, 3.455), (-0.001828, 0.04971, 3.457), (0.007322, 0.04841, 3.458), (0.01651, 0.04997, 3.459), (0.02485, 0.05423, 3.459), (0.03151, 0.06077, 3.458), (0.03584, 0.06896, 3.457), (0.02984, 0.09094, 3.516), (0.02851, 0.09953, 3.514), (0.02454, 0.1073, 3.512), (0.01832, 0.1134, 3.511), (0.01047, 0.1173, 3.509), (0.00174, 0.1186, 3.509), (-0.007003, 0.1172, 3.508), (-0.01491, 0.1132, 3.509), (-0.0212, 0.107, 3.509), (-0.02526, 0.09922, 3.511), (-0.02669, 0.09061, 3.512), (-0.02536, 0.08202, 3.514), (-0.02139, 0.07428, 3.515), (-0.01517, 0.06815, 3.517), (-0.007314, 0.06425, 3.518), (0.001413, 0.06293, 3.519), (0.01016, 0.06435, 3.519), (0.01806, 0.06835, 3.519), (0.02435, 0.07454, 3.518), (0.02841, 0.08233, 3.517), (0.02651, 0.1011, 3.577), (0.02519, 0.1093, 3.576), (0.02139, 0.1167, 3.575), (0.01547, 0.1225, 3.574), (0.008013, 0.1263, 3.574), (-0.0002521, 0.1276, 3.573), (-0.008516, 0.1263, 3.574), (-0.01597, 0.1225, 3.574), (-0.02188, 0.1167, 3.575), (-0.02568, 0.1093, 3.576), (-0.02698, 0.1011, 3.577), (-0.02567, 0.09292, 3.578), (-0.02186, 0.08553, 3.579), (-0.01594, 0.07966, 3.58), (-0.008484, 0.0759, 3.581), (-0.0002186, 0.07459, 3.581), (0.008045, 0.07588, 3.58), (0.0155, 0.07964, 3.58), (0.02141, 0.0855, 3.579), (0.0252, 0.09289, 3.578), (0.02786, 0.1079, 3.639), (0.02661, 0.1157, 3.638), (0.02302, 0.1227, 3.638), (0.01745, 0.1283, 3.638), (0.01044, 0.1319, 3.638), (0.002681, 0.1331, 3.639), (-0.005071, 0.1319, 3.639), (-0.01206, 0.1284, 3.64), (-0.01759, 0.1228, 3.641), (-0.02113, 0.1159, 3.642), (-0.02234, 0.1081, 3.643), (-0.02108, 0.1003, 3.643), (-0.0175, 0.09334, 3.644), (-0.01192, 0.08777, 3.644), (-0.004916, 0.08418, 3.643), (0.002844, 0.08293, 3.643), (0.0106, 0.08413, 3.642), (0.01758, 0.08767, 3.641), (0.02312, 0.09321, 3.64), (0.02666, 0.1002, 3.639), (0.03334, 0.1115, 3.702), (0.03217, 0.1188, 3.701), (0.02882, 0.1254, 3.702), (0.02362, 0.1306, 3.702), (0.01707, 0.134, 3.703), (0.009818, 0.1351, 3.703), (0.00257, 0.134, 3.704), (-0.003962, 0.1307, 3.705), (-0.00914, 0.1255, 3.706), (-0.01246, 0.1189, 3.707), (-0.01359, 0.1116, 3.707), (-0.01242, 0.1043, 3.707), (-0.009073, 0.09771, 3.707), (-0.003871, 0.09248, 3.707), (0.002678, 0.08911, 3.706), (0.00993, 0.08794, 3.705), (0.01718, 0.08907, 3.704), (0.02371, 0.09241, 3.703), (0.02889, 0.09762, 3.703), (0.0322, 0.1042, 3.702), (0.0397, 0.1132, 3.766), (0.03861, 0.12, 3.766), (0.03548, 0.1262, 3.766), (0.0306, 0.1311, 3.766), (0.02447, 0.1342, 3.767), (0.01767, 0.1353, 3.767), (0.01087, 0.1342, 3.768), (0.004746, 0.1311, 3.768), (-0.0001123, 0.1262, 3.769), (-0.003226, 0.1201, 3.769), (-0.004291, 0.1133, 3.77), (-0.003203, 0.1065, 3.77), (-6.873e-05, 0.1003, 3.77), (0.004806, 0.09543, 3.77), (0.01094, 0.09228, 3.769), (0.01774, 0.09119, 3.769), (0.02454, 0.09226, 3.768), (0.03066, 0.09538, 3.767), (0.03552, 0.1003, 3.767), (0.03864, 0.1064, 3.766), (0.04137, 0.1166, 3.833), (0.04038, 0.1229, 3.832), (0.03747, 0.1286, 3.832), (0.03294, 0.1331, 3.831), (0.02722, 0.136, 3.831), (0.02088, 0.137, 3.83), (0.01454, 0.136, 3.83), (0.008808, 0.1331, 3.83), (0.00426, 0.1286, 3.83), (0.001336, 0.1228, 3.831), (0.000321, 0.1165, 3.831), (0.001316, 0.1102, 3.832), (0.004222, 0.1045, 3.832), (0.008756, 0.09996, 3.833), (0.01447, 0.09706, 3.833), (0.02082, 0.09607, 3.834), (0.02716, 0.09708, 3.834), (0.03289, 0.1, 3.834), (0.03743, 0.1045, 3.833), (0.04036, 0.1103, 3.833), (0.03125, 0.1238, 3.9), (0.03043, 0.1296, 3.899), (0.02789, 0.1349, 3.897), (0.02386, 0.139, 3.896), (0.01875, 0.1416, 3.894), (0.01305, 0.1424, 3.893), (0.007326, 0.1414, 3.891), (0.002132, 0.1386, 3.89), (-0.002023, 0.1344, 3.89), (-0.00473, 0.1291, 3.89), (-0.005725, 0.1233, 3.891), (-0.00491, 0.1174, 3.892), (-0.002366, 0.1122, 3.893), (0.001659, 0.1081, 3.894), (0.006771, 0.1055, 3.896), (0.01247, 0.1047, 3.898), (0.0182, 0.1057, 3.899), (0.02339, 0.1085, 3.9), (0.02754, 0.1127, 3.9), (0.03025, 0.118, 3.9), (0.007313, 0.1334, 3.961), (0.006648, 0.1387, 3.96), (0.004452, 0.1435, 3.958), (0.0009419, 0.1472, 3.957), (-0.00354, 0.1496, 3.954), (-0.008555, 0.1503, 3.952), (-0.01361, 0.1493, 3.95), (-0.01822, 0.1467, 3.949), (-0.02192, 0.1428, 3.948), (-0.02435, 0.1379, 3.948), (-0.02528, 0.1325, 3.948), (-0.02462, 0.1272, 3.949), (-0.02242, 0.1224, 3.951), (-0.01891, 0.1187, 3.953), (-0.01443, 0.1163, 3.955), (-0.009413, 0.1156, 3.957), (-0.004356, 0.1166, 3.959), (0.0002481, 0.1192, 3.96), (0.003948, 0.1231, 3.961), (0.006383, 0.128, 3.961), (-0.0192, 0.1405, 4.02), (-0.01982, 0.1454, 4.019), (-0.02181, 0.1497, 4.018), (-0.02498, 0.1532, 4.016), (-0.02902, 0.1554, 4.014), (-0.03353, 0.1561, 4.012), (-0.03808, 0.1552, 4.01), (-0.04221, 0.1528, 4.008), (-0.04552, 0.1492, 4.007), (-0.04769, 0.1448, 4.007), (-0.0485, 0.1398, 4.007), (-0.04788, 0.1349, 4.008), (-0.04589, 0.1305, 4.009), (-0.04272, 0.1271, 4.011), (-0.03868, 0.1249, 4.013), (-0.03416, 0.1242, 4.015), (-0.02962, 0.1251, 4.017), (-0.02549, 0.1274, 4.018), (-0.02218, 0.131, 4.019), (-0.02001, 0.1355, 4.02), (-0.04718, 0.1452, 4.078), (-0.04777, 0.1496, 4.077), (-0.04958, 0.1536, 4.076), (-0.05245, 0.1568, 4.074), (-0.05609, 0.1588, 4.073), (-0.06014, 0.1594, 4.071), (-0.06421, 0.1587, 4.069), (-0.0679, 0.1566, 4.067), (-0.07086, 0.1533, 4.066), (-0.07278, 0.1493, 4.065), (-0.07348, 0.1448, 4.065), (-0.07289, 0.1403, 4.066), (-0.07108, 0.1363, 4.067), (-0.06821, 0.1332, 4.069), (-0.06457, 0.1312, 4.07), (-0.06052, 0.1305, 4.072), (-0.05645, 0.1313, 4.074), (-0.05276, 0.1334, 4.076), (-0.0498, 0.1366, 4.077), (-0.04788, 0.1407, 4.078), (-0.07609, 0.1478, 4.135), (-0.07664, 0.1518, 4.134), (-0.07829, 0.1555, 4.134), (-0.08086, 0.1583, 4.132), (-0.08412, 0.1601, 4.131), (-0.08774, 0.1607, 4.129), (-0.09138, 0.1601, 4.127), (-0.09466, 0.1582, 4.126), (-0.09728, 0.1553, 4.125), (-0.09897, 0.1517, 4.124), (-0.09957, 0.1477, 4.124), (-0.09902, 0.1436, 4.124), (-0.09738, 0.14, 4.125), (-0.0948, 0.1372, 4.126), (-0.09154, 0.1353, 4.128), (-0.08792, 0.1347, 4.13), (-0.08429, 0.1354, 4.131), (-0.081, 0.1373, 4.133), (-0.07839, 0.1402, 4.134), (-0.0767, 0.1438, 4.135), (-0.1053, 0.1487, 4.192), (-0.1058, 0.1523, 4.192), (-0.1072, 0.1555, 4.191), (-0.1095, 0.158, 4.19), (-0.1124, 0.1597, 4.189), (-0.1156, 0.1602, 4.187), (-0.1188, 0.1597, 4.185), (-0.1217, 0.158, 4.184), (-0.124, 0.1555, 4.183), (-0.1255, 0.1523, 4.182), (-0.126, 0.1487, 4.182), (-0.1255, 0.1451, 4.182), (-0.1241, 0.1419, 4.183), (-0.1218, 0.1394, 4.184), (-0.1189, 0.1377, 4.186), (-0.1157, 0.1372, 4.187), (-0.1124, 0.1377, 4.189), (-0.1096, 0.1394, 4.19), (-0.1073, 0.1419, 4.191), (-0.1058, 0.1452, 4.192), (-0.1346, 0.148, 4.249), (-0.135, 0.1511, 4.249), (-0.1363, 0.154, 4.248), (-0.1383, 0.1562, 4.247), (-0.1409, 0.1576, 4.246), (-0.1437, 0.1581, 4.245), (-0.1465, 0.1577, 4.244), (-0.149, 0.1562, 4.242), (-0.151, 0.154, 4.241), (-0.1523, 0.1512, 4.241), (-0.1527, 0.1481, 4.24), (-0.1522, 0.145, 4.24), (-0.1509, 0.1422, 4.241), (-0.1489, 0.14, 4.242), (-0.1464, 0.1385, 4.243), (-0.1436, 0.138, 4.244), (-0.1408, 0.1385, 4.246), (-0.1383, 0.1399, 4.247), (-0.1363, 0.1421, 4.248), (-0.135, 0.1449, 4.249), (-0.1634, 0.1459, 4.306), (-0.1638, 0.1486, 4.306), (-0.165, 0.151, 4.306), (-0.1667, 0.1529, 4.305), (-0.1689, 0.1542, 4.304), (-0.1713, 0.1546, 4.303), (-0.1737, 0.1542, 4.302), (-0.1758, 0.153, 4.301), (-0.1775, 0.1511, 4.3), (-0.1786, 0.1487, 4.299), (-0.179, 0.1461, 4.299), (-0.1786, 0.1434, 4.299), (-0.1774, 0.141, 4.299), (-0.1757, 0.1391, 4.3), (-0.1735, 0.1379, 4.301), (-0.1711, 0.1374, 4.302), (-0.1687, 0.1378, 4.303), (-0.1666, 0.139, 4.304), (-0.1649, 0.1409, 4.305), (-0.1638, 0.1433, 4.306), (-0.1918, 0.1425, 4.363), (-0.1921, 0.1447, 4.363), (-0.1931, 0.1467, 4.363), (-0.1946, 0.1483, 4.363), (-0.1964, 0.1493, 4.362), (-0.1984, 0.1497, 4.361), (-0.2004, 0.1494, 4.36), (-0.2022, 0.1484, 4.359), (-0.2036, 0.1469, 4.358), (-0.2045, 0.1449, 4.358), (-0.2048, 0.1427, 4.358), (-0.2045, 0.1405, 4.358), (-0.2035, 0.1385, 4.358), (-0.202, 0.1369, 4.358), (-0.2002, 0.1358, 4.359), (-0.1982, 0.1355, 4.36), (-0.1962, 0.1358, 4.361), (-0.1944, 0.1368, 4.362), (-0.193, 0.1383, 4.363), (-0.1921, 0.1403, 4.363), (-0.219, 0.1378, 4.421), (-0.2193, 0.1396, 4.421), (-0.22, 0.1412, 4.421), (-0.2212, 0.1425, 4.421), (-0.2227, 0.1433, 4.42), (-0.2243, 0.1436, 4.419), (-0.2259, 0.1434, 4.419), (-0.2274, 0.1426, 4.418), (-0.2285, 0.1413, 4.417), (-0.2292, 0.1398, 4.417), (-0.2295, 0.138, 4.417), (-0.2292, 0.1363, 4.417), (-0.2284, 0.1347, 4.417), (-0.2272, 0.1334, 4.417), (-0.2258, 0.1326, 4.418), (-0.2241, 0.1322, 4.418), (-0.2225, 0.1325, 4.419), (-0.2211, 0.1333, 4.42), (-0.2199, 0.1345, 4.421), (-0.2192, 0.1361, 4.421), (-0.2448, 0.132, 4.479), (-0.245, 0.1334, 4.48), (-0.2456, 0.1346, 4.479), (-0.2465, 0.1355, 4.479), (-0.2476, 0.1361, 4.479), (-0.2488, 0.1364, 4.478), (-0.2501, 0.1362, 4.478), (-0.2512, 0.1356, 4.477), (-0.252, 0.1347, 4.477), (-0.2526, 0.1335, 4.477), (-0.2527, 0.1322, 4.476), (-0.2525, 0.1309, 4.476), (-0.2519, 0.1297, 4.476), (-0.251, 0.1287, 4.477), (-0.2499, 0.1281, 4.477), (-0.2487, 0.1279, 4.477), (-0.2475, 0.1281, 4.478), (-0.2464, 0.1286, 4.478), (-0.2455, 0.1296, 4.479), (-0.245, 0.1307, 4.479), (-0.2683, 0.1254, 4.539), (-0.2684, 0.1263, 4.539), (-0.2688, 0.1271, 4.539), (-0.2694, 0.1277, 4.538), (-0.2702, 0.1281, 4.538), (-0.271, 0.1283, 4.538), (-0.2718, 0.1282, 4.538), (-0.2726, 0.1278, 4.537), (-0.2732, 0.1272, 4.537), (-0.2735, 0.1264, 4.537), (-0.2736, 0.1255, 4.537), (-0.2735, 0.1246, 4.537), (-0.2731, 0.1239, 4.537), (-0.2725, 0.1232, 4.537), (-0.2717, 0.1228, 4.537), (-0.2709, 0.1226, 4.537), (-0.2701, 0.1228, 4.538), (-0.2693, 0.1232, 4.538), (-0.2688, 0.1238, 4.538), (-0.2684, 0.1245, 4.538), (-0.2887, 0.1184, 4.598), (-0.2888, 0.1188, 4.598), (-0.289, 0.1192, 4.598), (-0.2893, 0.1195, 4.598), (-0.2897, 0.1197, 4.598), (-0.2901, 0.1198, 4.598), (-0.2906, 0.1197, 4.598), (-0.291, 0.1195, 4.598), (-0.2913, 0.1192, 4.598), (-0.2915, 0.1188, 4.598), (-0.2915, 0.1184, 4.598), (-0.2915, 0.1179, 4.598), (-0.2913, 0.1176, 4.598), (-0.291, 0.1172, 4.598), (-0.2906, 0.117, 4.598), (-0.2901, 0.117, 4.598), (-0.2897, 0.117, 4.598), (-0.2893, 0.1172, 4.598), (-0.289, 0.1176, 4.598), (-0.2888, 0.1179, 4.598)], [], [(0, 1, 21, 20), (1, 2, 22, 21), (2, 3, 23, 22), (3, 4, 24, 23), (4, 5, 25, 24), (5, 6, 26, 25), (6, 7, 27, 26), (7, 8, 28, 27), (8, 9, 29, 28), (9, 10, 30, 29), (10, 11, 31, 30), (11, 12, 32, 31), (12, 13, 33, 32), (13, 14, 34, 33), (14, 15, 35, 34), (15, 16, 36, 35), (16, 17, 37, 36), (17, 18, 38, 37), (18, 19, 39, 38), (19, 0, 20, 39), (20, 21, 41, 40), (21, 22, 42, 41), (22, 23, 43, 42), (23, 24, 44, 43), (24, 25, 45, 44), (25, 26, 46, 45), (26, 27, 47, 46), (27, 28, 48, 47), (28, 29, 49, 48), (29, 30, 50, 49), (30, 31, 51, 50), (31, 32, 52, 51), (32, 33, 53, 52), (33, 34, 54, 53), (34, 35, 55, 54), (35, 36, 56, 55), (36, 37, 57, 56), (37, 38, 58, 57), (38, 39, 59, 58), (39, 20, 40, 59), (40, 41, 61, 60), (41, 42, 62, 61), (42, 43, 63, 62), (43, 44, 64, 63), (44, 45, 65, 64), (45, 46, 66, 65), (46, 47, 67, 66), (47, 48, 68, 67), (48, 49, 69, 68), (49, 50, 70, 69), (50, 51, 71, 70), (51, 52, 72, 71), (52, 53, 73, 72), (53, 54, 74, 73), (54, 55, 75, 74), (55, 56, 76, 75), (56, 57, 77, 76), (57, 58, 78, 77), (58, 59, 79, 78), (59, 40, 60, 79), (60, 61, 81, 80), (61, 62, 82, 81), (62, 63, 83, 82), (63, 64, 84, 83), (64, 65, 85, 84), (65, 66, 86, 85), (66, 67, 87, 86), (67, 68, 88, 87), (68, 69, 89, 88), (69, 70, 90, 89), (70, 71, 91, 90), (71, 72, 92, 91), (72, 73, 93, 92), (73, 74, 94, 93), (74, 75, 95, 94), (75, 76, 96, 95), (76, 77, 97, 96), (77, 78, 98, 97), (78, 79, 99, 98), (79, 60, 80, 99), (80, 81, 101, 100), (81, 82, 102, 101), (82, 83, 103, 102), (83, 84, 104, 103), (84, 85, 105, 104), (85, 86, 106, 105), (86, 87, 107, 106), (87, 88, 108, 107), (88, 89, 109, 108), (89, 90, 110, 109), (90, 91, 111, 110), (91, 92, 112, 111), (92, 93, 113, 112), (93, 94, 114, 113), (94, 95, 115, 114), (95, 96, 116, 115), (96, 97, 117, 116), (97, 98, 118, 117), (98, 99, 119, 118), (99, 80, 100, 119), (100, 101, 121, 120), (101, 102, 122, 121), (102, 103, 123, 122), (103, 104, 124, 123), (104, 105, 125, 124), (105, 106, 126, 125), (106, 107, 127, 126), (107, 108, 128, 127), (108, 109, 129, 128), (109, 110, 130, 129), (110, 111, 131, 130), (111, 112, 132, 131), (112, 113, 133, 132), (113, 114, 134, 133), (114, 115, 135, 134), (115, 116, 136, 135), (116, 117, 137, 136), (117, 118, 138, 137), (118, 119, 139, 138), (119, 100, 120, 139), (120, 121, 141, 140), (121, 122, 142, 141), (122, 123, 143, 142), (123, 124, 144, 143), (124, 125, 145, 144), (125, 126, 146, 145), (126, 127, 147, 146), (127, 128, 148, 147), (128, 129, 149, 148), (129, 130, 150, 149), (130, 131, 151, 150), (131, 132, 152, 151), (132, 133, 153, 152), (133, 134, 154, 153), (134, 135, 155, 154), (135, 136, 156, 155), (136, 137, 157, 156), (137, 138, 158, 157), (138, 139, 159, 158), (139, 120, 140, 159), (140, 141, 161, 160), (141, 142, 162, 161), (142, 143, 163, 162), (143, 144, 164, 163), (144, 145, 165, 164), (145, 146, 166, 165), (146, 147, 167, 166), (147, 148, 168, 167), (148, 149, 169, 168), (149, 150, 170, 169), (150, 151, 171, 170), (151, 152, 172, 171), (152, 153, 173, 172), (153, 154, 174, 173), (154, 155, 175, 174), (155, 156, 176, 175), (156, 157, 177, 176), (157, 158, 178, 177), (158, 159, 179, 178), (159, 140, 160, 179), (160, 161, 181, 180), (161, 162, 182, 181), (162, 163, 183, 182), (163, 164, 184, 183), (164, 165, 185, 184), (165, 166, 186, 185), (166, 167, 187, 186), (167, 168, 188, 187), (168, 169, 189, 188), (169, 170, 190, 189), (170, 171, 191, 190), (171, 172, 192, 191), (172, 173, 193, 192), (173, 174, 194, 193), (174, 175, 195, 194), (175, 176, 196, 195), (176, 177, 197, 196), (177, 178, 198, 197), (178, 179, 199, 198), (179, 160, 180, 199), (180, 181, 201, 200), (181, 182, 202, 201), (182, 183, 203, 202), (183, 184, 204, 203), (184, 185, 205, 204), (185, 186, 206, 205), (186, 187, 207, 206), (187, 188, 208, 207), (188, 189, 209, 208), (189, 190, 210, 209), (190, 191, 211, 210), (191, 192, 212, 211), (192, 193, 213, 212), (193, 194, 214, 213), (194, 195, 215, 214), (195, 196, 216, 215), (196, 197, 217, 216), (197, 198, 218, 217), (198, 199, 219, 218), (199, 180, 200, 219), (200, 201, 221, 220), (201, 202, 222, 221), (202, 203, 223, 222), (203, 204, 224, 223), (204, 205, 225, 224), (205, 206, 226, 225), (206, 207, 227, 226), (207, 208, 228, 227), (208, 209, 229, 228), (209, 210, 230, 229), (210, 211, 231, 230), (211, 212, 232, 231), (212, 213, 233, 232), (213, 214, 234, 233), (214, 215, 235, 234), (215, 216, 236, 235), (216, 217, 237, 236), (217, 218, 238, 237), (218, 219, 239, 238), (219, 200, 220, 239), (220, 221, 241, 240), (221, 222, 242, 241), (222, 223, 243, 242), (223, 224, 244, 243), (224, 225, 245, 244), (225, 226, 246, 245), (226, 227, 247, 246), (227, 228, 248, 247), (228, 229, 249, 248), (229, 230, 250, 249), (230, 231, 251, 250), (231, 232, 252, 251), (232, 233, 253, 252), (233, 234, 254, 253), (234, 235, 255, 254), (235, 236, 256, 255), (236, 237, 257, 256), (237, 238, 258, 257), (238, 239, 259, 258), (239, 220, 240, 259), (240, 241, 261, 260), (241, 242, 262, 261), (242, 243, 263, 262), (243, 244, 264, 263), (244, 245, 265, 264), (245, 246, 266, 265), (246, 247, 267, 266), (247, 248, 268, 267), (248, 249, 269, 268), (249, 250, 270, 269), (250, 251, 271, 270), (251, 252, 272, 271), (252, 253, 273, 272), (253, 254, 274, 273), (254, 255, 275, 274), (255, 256, 276, 275), (256, 257, 277, 276), (257, 258, 278, 277), (258, 259, 279, 278), (259, 240, 260, 279), (260, 261, 281, 280), (261, 262, 282, 281), (262, 263, 283, 282), (263, 264, 284, 283), (264, 265, 285, 284), (265, 266, 286, 285), (266, 267, 287, 286), (267, 268, 288, 287), (268, 269, 289, 288), (269, 270, 290, 289), (270, 271, 291, 290), (271, 272, 292, 291), (272, 273, 293, 292), (273, 274, 294, 293), (274, 275, 295, 294), (275, 276, 296, 295), (276, 277, 297, 296), (277, 278, 298, 297), (278, 279, 299, 298), (279, 260, 280, 299), (280, 281, 301, 300), (281, 282, 302, 301), (282, 283, 303, 302), (283, 284, 304, 303), (284, 285, 305, 304), (285, 286, 306, 305), (286, 287, 307, 306), (287, 288, 308, 307), (288, 289, 309, 308), (289, 290, 310, 309), (290, 291, 311, 310), (291, 292, 312, 311), (292, 293, 313, 312), (293, 294, 314, 313), (294, 295, 315, 314), (295, 296, 316, 315), (296, 297, 317, 316), (297, 298, 318, 317), (298, 299, 319, 318), (299, 280, 300, 319), (300, 301, 321, 320), (301, 302, 322, 321), (302, 303, 323, 322), (303, 304, 324, 323), (304, 305, 325, 324), (305, 306, 326, 325), (306, 307, 327, 326), (307, 308, 328, 327), (308, 309, 329, 328), (309, 310, 330, 329), (310, 311, 331, 330), (311, 312, 332, 331), (312, 313, 333, 332), (313, 314, 334, 333), (314, 315, 335, 334), (315, 316, 336, 335), (316, 317, 337, 336), (317, 318, 338, 337), (318, 319, 339, 338), (319, 300, 320, 339), (320, 321, 341, 340), (321, 322, 342, 341), (322, 323, 343, 342), (323, 324, 344, 343), (324, 325, 345, 344), (325, 326, 346, 345), (326, 327, 347, 346), (327, 328, 348, 347), (328, 329, 349, 348), (329, 330, 350, 349), (330, 331, 351, 350), (331, 332, 352, 351), (332, 333, 353, 352), (333, 334, 354, 353), (334, 335, 355, 354), (335, 336, 356, 355), (336, 337, 357, 356), (337, 338, 358, 357), (338, 339, 359, 358), (339, 320, 340, 359), (340, 341, 361, 360), (341, 342, 362, 361), (342, 343, 363, 362), (343, 344, 364, 363), (344, 345, 365, 364), (345, 346, 366, 365), (346, 347, 367, 366), (347, 348, 368, 367), (348, 349, 369, 368), (349, 350, 370, 369), (350, 351, 371, 370), (351, 352, 372, 371), (352, 353, 373, 372), (353, 354, 374, 373), (354, 355, 375, 374), (355, 356, 376, 375), (356, 357, 377, 376), (357, 358, 378, 377), (358, 359, 379, 378), (359, 340, 360, 379), (360, 361, 381, 380), (361, 362, 382, 381), (362, 363, 383, 382), (363, 364, 384, 383), (364, 365, 385, 384), (365, 366, 386, 385), (366, 367, 387, 386), (367, 368, 388, 387), (368, 369, 389, 388), (369, 370, 390, 389), (370, 371, 391, 390), (371, 372, 392, 391), (372, 373, 393, 392), (373, 374, 394, 393), (374, 375, 395, 394), (375, 376, 396, 395), (376, 377, 397, 396), (377, 378, 398, 397), (378, 379, 399, 398), (379, 360, 380, 399), (380, 381, 401, 400), (381, 382, 402, 401), (382, 383, 403, 402), (383, 384, 404, 403), (384, 385, 405, 404), (385, 386, 406, 405), (386, 387, 407, 406), (387, 388, 408, 407), (388, 389, 409, 408), (389, 390, 410, 409), (390, 391, 411, 410), (391, 392, 412, 411), (392, 393, 413, 412), (393, 394, 414, 413), (394, 395, 415, 414), (395, 396, 416, 415), (396, 397, 417, 416), (397, 398, 418, 417), (398, 399, 419, 418), (399, 380, 400, 419), (400, 401, 421, 420), (401, 402, 422, 421), (402, 403, 423, 422), (403, 404, 424, 423), (404, 405, 425, 424), (405, 406, 426, 425), (406, 407, 427, 426), (407, 408, 428, 427), (408, 409, 429, 428), (409, 410, 430, 429), (410, 411, 431, 430), (411, 412, 432, 431), (412, 413, 433, 432), (413, 414, 434, 433), (414, 415, 435, 434), (415, 416, 436, 435), (416, 417, 437, 436), (417, 418, 438, 437), (418, 419, 439, 438), (419, 400, 420, 439), (420, 421, 441, 440), (421, 422, 442, 441), (422, 423, 443, 442), (423, 424, 444, 443), (424, 425, 445, 444), (425, 426, 446, 445), (426, 427, 447, 446), (427, 428, 448, 447), (428, 429, 449, 448), (429, 430, 450, 449), (430, 431, 451, 450), (431, 432, 452, 451), (432, 433, 453, 452), (433, 434, 454, 453), (434, 435, 455, 454), (435, 436, 456, 455), (436, 437, 457, 456), (437, 438, 458, 457), (438, 439, 459, 458), (439, 420, 440, 459), (440, 441, 461, 460), (441, 442, 462, 461), (442, 443, 463, 462), (443, 444, 464, 463), (444, 445, 465, 464), (445, 446, 466, 465), (446, 447, 467, 466), (447, 448, 468, 467), (448, 449, 469, 468), (449, 450, 470, 469), (450, 451, 471, 470), (451, 452, 472, 471), (452, 453, 473, 472), (453, 454, 474, 473), (454, 455, 475, 474), (455, 456, 476, 475), (456, 457, 477, 476), (457, 458, 478, 477), (458, 459, 479, 478), (459, 440, 460, 479), (460, 461, 481, 480), (461, 462, 482, 481), (462, 463, 483, 482), (463, 464, 484, 483), (464, 465, 485, 484), (465, 466, 486, 485), (466, 467, 487, 486), (467, 468, 488, 487), (468, 469, 489, 488), (469, 470, 490, 489), (470, 471, 491, 490), (471, 472, 492, 491), (472, 473, 493, 492), (473, 474, 494, 493), (474, 475, 495, 494), (475, 476, 496, 495), (476, 477, 497, 496), (477, 478, 498, 497), (478, 479, 499, 498), (479, 460, 480, 499), (480, 481, 501, 500), (481, 482, 502, 501), (482, 483, 503, 502), (483, 484, 504, 503), (484, 485, 505, 504), (485, 486, 506, 505), (486, 487, 507, 506), (487, 488, 508, 507), (488, 489, 509, 508), (489, 490, 510, 509), (490, 491, 511, 510), (491, 492, 512, 511), (492, 493, 513, 512), (493, 494, 514, 513), (494, 495, 515, 514), (495, 496, 516, 515), (496, 497, 517, 516), (497, 498, 518, 517), (498, 499, 519, 518), (499, 480, 500, 519), (500, 501, 521, 520), (501, 502, 522, 521), (502, 503, 523, 522), (503, 504, 524, 523), (504, 505, 525, 524), (505, 506, 526, 525), (506, 507, 527, 526), (507, 508, 528, 527), (508, 509, 529, 528), (509, 510, 530, 529), (510, 511, 531, 530), (511, 512, 532, 531), (512, 513, 533, 532), (513, 514, 534, 533), (514, 515, 535, 534), (515, 516, 536, 535), (516, 517, 537, 536), (517, 518, 538, 537), (518, 519, 539, 538), (519, 500, 520, 539), (520, 521, 541, 540), (521, 522, 542, 541), (522, 523, 543, 542), (523, 524, 544, 543), (524, 525, 545, 544), (525, 526, 546, 545), (526, 527, 547, 546), (527, 528, 548, 547), (528, 529, 549, 548), (529, 530, 550, 549), (530, 531, 551, 550), (531, 532, 552, 551), (532, 533, 553, 552), (533, 534, 554, 553), (534, 535, 555, 554), (535, 536, 556, 555), (536, 537, 557, 556), (537, 538, 558, 557), (538, 539, 559, 558), (539, 520, 540, 559), (540, 541, 561, 560), (541, 542, 562, 561), (542, 543, 563, 562), (543, 544, 564, 563), (544, 545, 565, 564), (545, 546, 566, 565), (546, 547, 567, 566), (547, 548, 568, 567), (548, 549, 569, 568), (549, 550, 570, 569), (550, 551, 571, 570), (551, 552, 572, 571), (552, 553, 573, 572), (553, 554, 574, 573), (554, 555, 575, 574), (555, 556, 576, 575), (556, 557, 577, 576), (557, 558, 578, 577), (558, 559, 579, 578), (559, 540, 560, 579), (560, 561, 581, 580), (561, 562, 582, 581), (562, 563, 583, 582), (563, 564, 584, 583), (564, 565, 585, 584), (565, 566, 586, 585), (566, 567, 587, 586), (567, 568, 588, 587), (568, 569, 589, 588), (569, 570, 590, 589), (570, 571, 591, 590), (571, 572, 592, 591), (572, 573, 593, 592), (573, 574, 594, 593), (574, 575, 595, 594), (575, 576, 596, 595), (576, 577, 597, 596), (577, 578, 598, 597), (578, 579, 599, 598), (579, 560, 580, 599), (580, 581, 601, 600), (581, 582, 602, 601), (582, 583, 603, 602), (583, 584, 604, 603), (584, 585, 605, 604), (585, 586, 606, 605), (586, 587, 607, 606), (587, 588, 608, 607), (588, 589, 609, 608), (589, 590, 610, 609), (590, 591, 611, 610), (591, 592, 612, 611), (592, 593, 613, 612), (593, 594, 614, 613), (594, 595, 615, 614), (595, 596, 616, 615), (596, 597, 617, 616), (597, 598, 618, 617), (598, 599, 619, 618), (599, 580, 600, 619), (600, 601, 621, 620), (601, 602, 622, 621), (602, 603, 623, 622), (603, 604, 624, 623), (604, 605, 625, 624), (605, 606, 626, 625), (606, 607, 627, 626), (607, 608, 628, 627), (608, 609, 629, 628), (609, 610, 630, 629), (610, 611, 631, 630), (611, 612, 632, 631), (612, 613, 633, 632), (613, 614, 634, 633), (614, 615, 635, 634), (615, 616, 636, 635), (616, 617, 637, 636), (617, 618, 638, 637), (618, 619, 639, 638), (619, 600, 620, 639), (620, 621, 641, 640), (621, 622, 642, 641), (622, 623, 643, 642), (623, 624, 644, 643), (624, 625, 645, 644), (625, 626, 646, 645), (626, 627, 647, 646), (627, 628, 648, 647), (628, 629, 649, 648), (629, 630, 650, 649), (630, 631, 651, 650), (631, 632, 652, 651), (632, 633, 653, 652), (633, 634, 654, 653), (634, 635, 655, 654), (635, 636, 656, 655), (636, 637, 657, 656), (637, 638, 658, 657), (638, 639, 659, 658), (639, 620, 640, 659), (640, 641, 661, 660), (641, 642, 662, 661), (642, 643, 663, 662), (643, 644, 664, 663), (644, 645, 665, 664), (645, 646, 666, 665), (646, 647, 667, 666), (647, 648, 668, 667), (648, 649, 669, 668), (649, 650, 670, 669), (650, 651, 671, 670), (651, 652, 672, 671), (652, 653, 673, 672), (653, 654, 674, 673), (654, 655, 675, 674), (655, 656, 676, 675), (656, 657, 677, 676), (657, 658, 678, 677), (658, 659, 679, 678), (659, 640, 660, 679), (660, 661, 681, 680), (661, 662, 682, 681), (662, 663, 683, 682), (663, 664, 684, 683), (664, 665, 685, 684), (665, 666, 686, 685), (666, 667, 687, 686), (667, 668, 688, 687), (668, 669, 689, 688), (669, 670, 690, 689), (670, 671, 691, 690), (671, 672, 692, 691), (672, 673, 693, 692), (673, 674, 694, 693), (674, 675, 695, 694), (675, 676, 696, 695), (676, 677, 697, 696), (677, 678, 698, 697), (678, 679, 699, 698), (679, 660, 680, 699), (680, 681, 701, 700), (681, 682, 702, 701), (682, 683, 703, 702), (683, 684, 704, 703), (684, 685, 705, 704), (685, 686, 706, 705), (686, 687, 707, 706), (687, 688, 708, 707), (688, 689, 709, 708), (689, 690, 710, 709), (690, 691, 711, 710), (691, 692, 712, 711), (692, 693, 713, 712), (693, 694, 714, 713), (694, 695, 715, 714), (695, 696, 716, 715), (696, 697, 717, 716), (697, 698, 718, 717), (698, 699, 719, 718), (699, 680, 700, 719), (700, 701, 721, 720), (701, 702, 722, 721), (702, 703, 723, 722), (703, 704, 724, 723), (704, 705, 725, 724), (705, 706, 726, 725), (706, 707, 727, 726), (707, 708, 728, 727), (708, 709, 729, 728), (709, 710, 730, 729), (710, 711, 731, 730), (711, 712, 732, 731), (712, 713, 733, 732), (713, 714, 734, 733), (714, 715, 735, 734), (715, 716, 736, 735), (716, 717, 737, 736), (717, 718, 738, 737), (718, 719, 739, 738), (719, 700, 720, 739), (720, 721, 741, 740), (721, 722, 742, 741), (722, 723, 743, 742), (723, 724, 744, 743), (724, 725, 745, 744), (725, 726, 746, 745), (726, 727, 747, 746), (727, 728, 748, 747), (728, 729, 749, 748), (729, 730, 750, 749), (730, 731, 751, 750), (731, 732, 752, 751), (732, 733, 753, 752), (733, 734, 754, 753), (734, 735, 755, 754), (735, 736, 756, 755), (736, 737, 757, 756), (737, 738, 758, 757), (738, 739, 759, 758), (739, 720, 740, 759), (740, 741, 761, 760), (741, 742, 762, 761), (742, 743, 763, 762), (743, 744, 764, 763), (744, 745, 765, 764), (745, 746, 766, 765), (746, 747, 767, 766), (747, 748, 768, 767), (748, 749, 769, 768), (749, 750, 770, 769), (750, 751, 771, 770), (751, 752, 772, 771), (752, 753, 773, 772), (753, 754, 774, 773), (754, 755, 775, 774), (755, 756, 776, 775), (756, 757, 777, 776), (757, 758, 778, 777), (758, 759, 779, 778), (759, 740, 760, 779), (760, 761, 781, 780), (761, 762, 782, 781), (762, 763, 783, 782), (763, 764, 784, 783), (764, 765, 785, 784), (765, 766, 786, 785), (766, 767, 787, 786), (767, 768, 788, 787), (768, 769, 789, 788), (769, 770, 790, 789), (770, 771, 791, 790), (771, 772, 792, 791), (772, 773, 793, 792), (773, 774, 794, 793), (774, 775, 795, 794), (775, 776, 796, 795), (776, 777, 797, 796), (777, 778, 798, 797), (778, 779, 799, 798), (779, 760, 780, 799), (780, 781, 801, 800), (781, 782, 802, 801), (782, 783, 803, 802), (783, 784, 804, 803), (784, 785, 805, 804), (785, 786, 806, 805), (786, 787, 807, 806), (787, 788, 808, 807), (788, 789, 809, 808), (789, 790, 810, 809), (790, 791, 811, 810), (791, 792, 812, 811), (792, 793, 813, 812), (793, 794, 814, 813), (794, 795, 815, 814), (795, 796, 816, 815), (796, 797, 817, 816), (797, 798, 818, 817), (798, 799, 819, 818), (799, 780, 800, 819), (800, 801, 821, 820), (801, 802, 822, 821), (802, 803, 823, 822), (803, 804, 824, 823), (804, 805, 825, 824), (805, 806, 826, 825), (806, 807, 827, 826), (807, 808, 828, 827), (808, 809, 829, 828), (809, 810, 830, 829), (810, 811, 831, 830), (811, 812, 832, 831), (812, 813, 833, 832), (813, 814, 834, 833), (814, 815, 835, 834), (815, 816, 836, 835), (816, 817, 837, 836), (817, 818, 838, 837), (818, 819, 839, 838), (819, 800, 820, 839), (820, 821, 841, 840), (821, 822, 842, 841), (822, 823, 843, 842), (823, 824, 844, 843), (824, 825, 845, 844), (825, 826, 846, 845), (826, 827, 847, 846), (827, 828, 848, 847), (828, 829, 849, 848), (829, 830, 850, 849), (830, 831, 851, 850), (831, 832, 852, 851), (832, 833, 853, 852), (833, 834, 854, 853), (834, 835, 855, 854), (835, 836, 856, 855), (836, 837, 857, 856), (837, 838, 858, 857), (838, 839, 859, 858), (839, 820, 840, 859), (840, 841, 861, 860), (841, 842, 862, 861), (842, 843, 863, 862), (843, 844, 864, 863), (844, 845, 865, 864), (845, 846, 866, 865), (846, 847, 867, 866), (847, 848, 868, 867), (848, 849, 869, 868), (849, 850, 870, 869), (850, 851, 871, 870), (851, 852, 872, 871), (852, 853, 873, 872), (853, 854, 874, 873), (854, 855, 875, 874), (855, 856, 876, 875), (856, 857, 877, 876), (857, 858, 878, 877), (858, 859, 879, 878), (859, 840, 860, 879), (860, 861, 881, 880), (861, 862, 882, 881), (862, 863, 883, 882), (863, 864, 884, 883), (864, 865, 885, 884), (865, 866, 886, 885), (866, 867, 887, 886), (867, 868, 888, 887), (868, 869, 889, 888), (869, 870, 890, 889), (870, 871, 891, 890), (871, 872, 892, 891), (872, 873, 893, 892), (873, 874, 894, 893), (874, 875, 895, 894), (875, 876, 896, 895), (876, 877, 897, 896), (877, 878, 898, 897), (878, 879, 899, 898), (879, 860, 880, 899), (880, 881, 901, 900), (881, 882, 902, 901), (882, 883, 903, 902), (883, 884, 904, 903), (884, 885, 905, 904), (885, 886, 906, 905), (886, 887, 907, 906), (887, 888, 908, 907), (888, 889, 909, 908), (889, 890, 910, 909), (890, 891, 911, 910), (891, 892, 912, 911), (892, 893, 913, 912), (893, 894, 914, 913), (894, 895, 915, 914), (895, 896, 916, 915), (896, 897, 917, 916), (897, 898, 918, 917), (898, 899, 919, 918), (899, 880, 900, 919), (900, 901, 921, 920), (901, 902, 922, 921), (902, 903, 923, 922), (903, 904, 924, 923), (904, 905, 925, 924), (905, 906, 926, 925), (906, 907, 927, 926), (907, 908, 928, 927), (908, 909, 929, 928), (909, 910, 930, 929), (910, 911, 931, 930), (911, 912, 932, 931), (912, 913, 933, 932), (913, 914, 934, 933), (914, 915, 935, 934), (915, 916, 936, 935), (916, 917, 937, 936), (917, 918, 938, 937), (918, 919, 939, 938), (919, 900, 920, 939), (920, 921, 941, 940), (921, 922, 942, 941), (922, 923, 943, 942), (923, 924, 944, 943), (924, 925, 945, 944), (925, 926, 946, 945), (926, 927, 947, 946), (927, 928, 948, 947), (928, 929, 949, 948), (929, 930, 950, 949), (930, 931, 951, 950), (931, 932, 952, 951), (932, 933, 953, 952), (933, 934, 954, 953), (934, 935, 955, 954), (935, 936, 956, 955), (936, 937, 957, 956), (937, 938, 958, 957), (938, 939, 959, 958), (939, 920, 940, 959), (940, 941, 961, 960), (941, 942, 962, 961), (942, 943, 963, 962), (943, 944, 964, 963), (944, 945, 965, 964), (945, 946, 966, 965), (946, 947, 967, 966), (947, 948, 968, 967), (948, 949, 969, 968), (949, 950, 970, 969), (950, 951, 971, 970), (951, 952, 972, 971), (952, 953, 973, 972), (953, 954, 974, 973), (954, 955, 975, 974), (955, 956, 976, 975), (956, 957, 977, 976), (957, 958, 978, 977), (958, 959, 979, 978), (959, 940, 960, 979), (960, 961, 981, 980), (961, 962, 982, 981), (962, 963, 983, 982), (963, 964, 984, 983), (964, 965, 985, 984), (965, 966, 986, 985), (966, 967, 987, 986), (967, 968, 988, 987), (968, 969, 989, 988), (969, 970, 990, 989), (970, 971, 991, 990), (971, 972, 992, 991), (972, 973, 993, 992), (973, 974, 994, 993), (974, 975, 995, 994), (975, 976, 996, 995), (976, 977, 997, 996), (977, 978, 998, 997), (978, 979, 999, 998), (979, 960, 980, 999), (980, 981, 1001, 1000), (981, 982, 1002, 1001), (982, 983, 1003, 1002), (983, 984, 1004, 1003), (984, 985, 1005, 1004), (985, 986, 1006, 1005), (986, 987, 1007, 1006), (987, 988, 1008, 1007), (988, 989, 1009, 1008), (989, 990, 1010, 1009), (990, 991, 1011, 1010), (991, 992, 1012, 1011), (992, 993, 1013, 1012), (993, 994, 1014, 1013), (994, 995, 1015, 1014), (995, 996, 1016, 1015), (996, 997, 1017, 1016), (997, 998, 1018, 1017), (998, 999, 1019, 1018), (999, 980, 1000, 1019), (1000, 1001, 1021, 1020), (1001, 1002, 1022, 1021), (1002, 1003, 1023, 1022), (1003, 1004, 1024, 1023), (1004, 1005, 1025, 1024), (1005, 1006, 1026, 1025), (1006, 1007, 1027, 1026), (1007, 1008, 1028, 1027), (1008, 1009, 1029, 1028), (1009, 1010, 1030, 1029), (1010, 1011, 1031, 1030), (1011, 1012, 1032, 1031), (1012, 1013, 1033, 1032), (1013, 1014, 1034, 1033), (1014, 1015, 1035, 1034), (1015, 1016, 1036, 1035), (1016, 1017, 1037, 1036), (1017, 1018, 1038, 1037), (1018, 1019, 1039, 1038), (1019, 1000, 1020, 1039), (1020, 1021, 1041, 1040), (1021, 1022, 1042, 1041), (1022, 1023, 1043, 1042), (1023, 1024, 1044, 1043), (1024, 1025, 1045, 1044), (1025, 1026, 1046, 1045), (1026, 1027, 1047, 1046), (1027, 1028, 1048, 1047), (1028, 1029, 1049, 1048), (1029, 1030, 1050, 1049), (1030, 1031, 1051, 1050), (1031, 1032, 1052, 1051), (1032, 1033, 1053, 1052), (1033, 1034, 1054, 1053), (1034, 1035, 1055, 1054), (1035, 1036, 1056, 1055), (1036, 1037, 1057, 1056), (1037, 1038, 1058, 1057), (1038, 1039, 1059, 1058), (1039, 1020, 1040, 1059), (1040, 1041, 1061, 1060), (1041, 1042, 1062, 1061), (1042, 1043, 1063, 1062), (1043, 1044, 1064, 1063), (1044, 1045, 1065, 1064), (1045, 1046, 1066, 1065), (1046, 1047, 1067, 1066), (1047, 1048, 1068, 1067), (1048, 1049, 1069, 1068), (1049, 1050, 1070, 1069), (1050, 1051, 1071, 1070), (1051, 1052, 1072, 1071), (1052, 1053, 1073, 1072), (1053, 1054, 1074, 1073), (1054, 1055, 1075, 1074), (1055, 1056, 1076, 1075), (1056, 1057, 1077, 1076), (1057, 1058, 1078, 1077), (1058, 1059, 1079, 1078), (1059, 1040, 1060, 1079), (1060, 1061, 1081, 1080), (1061, 1062, 1082, 1081), (1062, 1063, 1083, 1082), (1063, 1064, 1084, 1083), (1064, 1065, 1085, 1084), (1065, 1066, 1086, 1085), (1066, 1067, 1087, 1086), (1067, 1068, 1088, 1087), (1068, 1069, 1089, 1088), (1069, 1070, 1090, 1089), (1070, 1071, 1091, 1090), (1071, 1072, 1092, 1091), (1072, 1073, 1093, 1092), (1073, 1074, 1094, 1093), (1074, 1075, 1095, 1094), (1075, 1076, 1096, 1095), (1076, 1077, 1097, 1096), (1077, 1078, 1098, 1097), (1078, 1079, 1099, 1098), (1079, 1060, 1080, 1099), (1080, 1081, 1101, 1100), (1081, 1082, 1102, 1101), (1082, 1083, 1103, 1102), (1083, 1084, 1104, 1103), (1084, 1085, 1105, 1104), (1085, 1086, 1106, 1105), (1086, 1087, 1107, 1106), (1087, 1088, 1108, 1107), (1088, 1089, 1109, 1108), (1089, 1090, 1110, 1109), (1090, 1091, 1111, 1110), (1091, 1092, 1112, 1111), (1092, 1093, 1113, 1112), (1093, 1094, 1114, 1113), (1094, 1095, 1115, 1114), (1095, 1096, 1116, 1115), (1096, 1097, 1117, 1116), (1097, 1098, 1118, 1117), (1098, 1099, 1119, 1118), (1099, 1080, 1100, 1119), (1100, 1101, 1121, 1120), (1101, 1102, 1122, 1121), (1102, 1103, 1123, 1122), (1103, 1104, 1124, 1123), (1104, 1105, 1125, 1124), (1105, 1106, 1126, 1125), (1106, 1107, 1127, 1126), (1107, 1108, 1128, 1127), (1108, 1109, 1129, 1128), (1109, 1110, 1130, 1129), (1110, 1111, 1131, 1130), (1111, 1112, 1132, 1131), (1112, 1113, 1133, 1132), (1113, 1114, 1134, 1133), (1114, 1115, 1135, 1134), (1115, 1116, 1136, 1135), (1116, 1117, 1137, 1136), (1117, 1118, 1138, 1137), (1118, 1119, 1139, 1138), (1119, 1100, 1120, 1139), (1120, 1121, 1141, 1140), (1121, 1122, 1142, 1141), (1122, 1123, 1143, 1142), (1123, 1124, 1144, 1143), (1124, 1125, 1145, 1144), (1125, 1126, 1146, 1145), (1126, 1127, 1147, 1146), (1127, 1128, 1148, 1147), (1128, 1129, 1149, 1148), (1129, 1130, 1150, 1149), (1130, 1131, 1151, 1150), (1131, 1132, 1152, 1151), (1132, 1133, 1153, 1152), (1133, 1134, 1154, 1153), (1134, 1135, 1155, 1154), (1135, 1136, 1156, 1155), (1136, 1137, 1157, 1156), (1137, 1138, 1158, 1157), (1138, 1139, 1159, 1158), (1139, 1120, 1140, 1159), (1140, 1141, 1161, 1160), (1141, 1142, 1162, 1161), (1142, 1143, 1163, 1162), (1143, 1144, 1164, 1163), (1144, 1145, 1165, 1164), (1145, 1146, 1166, 1165), (1146, 1147, 1167, 1166), (1147, 1148, 1168, 1167), (1148, 1149, 1169, 1168), (1149, 1150, 1170, 1169), (1150, 1151, 1171, 1170), (1151, 1152, 1172, 1171), (1152, 1153, 1173, 1172), (1153, 1154, 1174, 1173), (1154, 1155, 1175, 1174), (1155, 1156, 1176, 1175), (1156, 1157, 1177, 1176), (1157, 1158, 1178, 1177), (1158, 1159, 1179, 1178), (1159, 1140, 1160, 1179), (1160, 1161, 1181, 1180), (1161, 1162, 1182, 1181), (1162, 1163, 1183, 1182), (1163, 1164, 1184, 1183), (1164, 1165, 1185, 1184), (1165, 1166, 1186, 1185), (1166, 1167, 1187, 1186), (1167, 1168, 1188, 1187), (1168, 1169, 1189, 1188), (1169, 1170, 1190, 1189), (1170, 1171, 1191, 1190), (1171, 1172, 1192, 1191), (1172, 1173, 1193, 1192), (1173, 1174, 1194, 1193), (1174, 1175, 1195, 1194), (1175, 1176, 1196, 1195), (1176, 1177, 1197, 1196), (1177, 1178, 1198, 1197), (1178, 1179, 1199, 1198), (1179, 1160, 1180, 1199), (1180, 1181, 1201, 1200), (1181, 1182, 1202, 1201), (1182, 1183, 1203, 1202), (1183, 1184, 1204, 1203), (1184, 1185, 1205, 1204), (1185, 1186, 1206, 1205), (1186, 1187, 1207, 1206), (1187, 1188, 1208, 1207), (1188, 1189, 1209, 1208), (1189, 1190, 1210, 1209), (1190, 1191, 1211, 1210), (1191, 1192, 1212, 1211), (1192, 1193, 1213, 1212), (1193, 1194, 1214, 1213), (1194, 1195, 1215, 1214), (1195, 1196, 1216, 1215), (1196, 1197, 1217, 1216), (1197, 1198, 1218, 1217), (1198, 1199, 1219, 1218), (1199, 1180, 1200, 1219), (1200, 1201, 1221, 1220), (1201, 1202, 1222, 1221), (1202, 1203, 1223, 1222), (1203, 1204, 1224, 1223), (1204, 1205, 1225, 1224), (1205, 1206, 1226, 1225), (1206, 1207, 1227, 1226), (1207, 1208, 1228, 1227), (1208, 1209, 1229, 1228), (1209, 1210, 1230, 1229), (1210, 1211, 1231, 1230), (1211, 1212, 1232, 1231), (1212, 1213, 1233, 1232), (1213, 1214, 1234, 1233), (1214, 1215, 1235, 1234), (1215, 1216, 1236, 1235), (1216, 1217, 1237, 1236), (1217, 1218, 1238, 1237), (1218, 1219, 1239, 1238), (1219, 1200, 1220, 1239), (1220, 1221, 1241, 1240), (1221, 1222, 1242, 1241), (1222, 1223, 1243, 1242), (1223, 1224, 1244, 1243), (1224, 1225, 1245, 1244), (1225, 1226, 1246, 1245), (1226, 1227, 1247, 1246), (1227, 1228, 1248, 1247), (1228, 1229, 1249, 1248), (1229, 1230, 1250, 1249), (1230, 1231, 1251, 1250), (1231, 1232, 1252, 1251), (1232, 1233, 1253, 1252), (1233, 1234, 1254, 1253), (1234, 1235, 1255, 1254), (1235, 1236, 1256, 1255), (1236, 1237, 1257, 1256), (1237, 1238, 1258, 1257), (1238, 1239, 1259, 1258), (1239, 1220, 1240, 1259), (1240, 1241, 1261, 1260), (1241, 1242, 1262, 1261), (1242, 1243, 1263, 1262), (1243, 1244, 1264, 1263), (1244, 1245, 1265, 1264), (1245, 1246, 1266, 1265), (1246, 1247, 1267, 1266), (1247, 1248, 1268, 1267), (1248, 1249, 1269, 1268), (1249, 1250, 1270, 1269), (1250, 1251, 1271, 1270), (1251, 1252, 1272, 1271), (1252, 1253, 1273, 1272), (1253, 1254, 1274, 1273), (1254, 1255, 1275, 1274), (1255, 1256, 1276, 1275), (1256, 1257, 1277, 1276), (1257, 1258, 1278, 1277), (1258, 1259, 1279, 1278), (1259, 1240, 1260, 1279), (1260, 1261, 1281, 1280), (1261, 1262, 1282, 1281), (1262, 1263, 1283, 1282), (1263, 1264, 1284, 1283), (1264, 1265, 1285, 1284), (1265, 1266, 1286, 1285), (1266, 1267, 1287, 1286), (1267, 1268, 1288, 1287), (1268, 1269, 1289, 1288), (1269, 1270, 1290, 1289), (1270, 1271, 1291, 1290), (1271, 1272, 1292, 1291), (1272, 1273, 1293, 1292), (1273, 1274, 1294, 1293), (1274, 1275, 1295, 1294), (1275, 1276, 1296, 1295), (1276, 1277, 1297, 1296), (1277, 1278, 1298, 1297), (1278, 1279, 1299, 1298), (1279, 1260, 1280, 1299), (1280, 1281, 1301, 1300), (1281, 1282, 1302, 1301), (1282, 1283, 1303, 1302), (1283, 1284, 1304, 1303), (1284, 1285, 1305, 1304), (1285, 1286, 1306, 1305), (1286, 1287, 1307, 1306), (1287, 1288, 1308, 1307), (1288, 1289, 1309, 1308), (1289, 1290, 1310, 1309), (1290, 1291, 1311, 1310), (1291, 1292, 1312, 1311), (1292, 1293, 1313, 1312), (1293, 1294, 1314, 1313), (1294, 1295, 1315, 1314), (1295, 1296, 1316, 1315), (1296, 1297, 1317, 1316), (1297, 1298, 1318, 1317), (1298, 1299, 1319, 1318), (1299, 1280, 1300, 1319), (1300, 1301, 1321, 1320), (1301, 1302, 1322, 1321), (1302, 1303, 1323, 1322), (1303, 1304, 1324, 1323), (1304, 1305, 1325, 1324), (1305, 1306, 1326, 1325), (1306, 1307, 1327, 1326), (1307, 1308, 1328, 1327), (1308, 1309, 1329, 1328), (1309, 1310, 1330, 1329), (1310, 1311, 1331, 1330), (1311, 1312, 1332, 1331), (1312, 1313, 1333, 1332), (1313, 1314, 1334, 1333), (1314, 1315, 1335, 1334), (1315, 1316, 1336, 1335), (1316, 1317, 1337, 1336), (1317, 1318, 1338, 1337), (1318, 1319, 1339, 1338), (1319, 1300, 1320, 1339), (1320, 1321, 1341, 1340), (1321, 1322, 1342, 1341), (1322, 1323, 1343, 1342), (1323, 1324, 1344, 1343), (1324, 1325, 1345, 1344), (1325, 1326, 1346, 1345), (1326, 1327, 1347, 1346), (1327, 1328, 1348, 1347), (1328, 1329, 1349, 1348), (1329, 1330, 1350, 1349), (1330, 1331, 1351, 1350), (1331, 1332, 1352, 1351), (1332, 1333, 1353, 1352), (1333, 1334, 1354, 1353), (1334, 1335, 1355, 1354), (1335, 1336, 1356, 1355), (1336, 1337, 1357, 1356), (1337, 1338, 1358, 1357), (1338, 1339, 1359, 1358), (1339, 1320, 1340, 1359), (1340, 1341, 1361, 1360), (1341, 1342, 1362, 1361), (1342, 1343, 1363, 1362), (1343, 1344, 1364, 1363), (1344, 1345, 1365, 1364), (1345, 1346, 1366, 1365), (1346, 1347, 1367, 1366), (1347, 1348, 1368, 1367), (1348, 1349, 1369, 1368), (1349, 1350, 1370, 1369), (1350, 1351, 1371, 1370), (1351, 1352, 1372, 1371), (1352, 1353, 1373, 1372), (1353, 1354, 1374, 1373), (1354, 1355, 1375, 1374), (1355, 1356, 1376, 1375), (1356, 1357, 1377, 1376), (1357, 1358, 1378, 1377), (1358, 1359, 1379, 1378), (1359, 1340, 1360, 1379), (1360, 1361, 1381, 1380), (1361, 1362, 1382, 1381), (1362, 1363, 1383, 1382), (1363, 1364, 1384, 1383), (1364, 1365, 1385, 1384), (1365, 1366, 1386, 1385), (1366, 1367, 1387, 1386), (1367, 1368, 1388, 1387), (1368, 1369, 1389, 1388), (1369, 1370, 1390, 1389), (1370, 1371, 1391, 1390), (1371, 1372, 1392, 1391), (1372, 1373, 1393, 1392), (1373, 1374, 1394, 1393), (1374, 1375, 1395, 1394), (1375, 1376, 1396, 1395), (1376, 1377, 1397, 1396), (1377, 1378, 1398, 1397), (1378, 1379, 1399, 1398), (1379, 1360, 1380, 1399), (1380, 1381, 1401, 1400), (1381, 1382, 1402, 1401), (1382, 1383, 1403, 1402), (1383, 1384, 1404, 1403), (1384, 1385, 1405, 1404), (1385, 1386, 1406, 1405), (1386, 1387, 1407, 1406), (1387, 1388, 1408, 1407), (1388, 1389, 1409, 1408), (1389, 1390, 1410, 1409), (1390, 1391, 1411, 1410), (1391, 1392, 1412, 1411), (1392, 1393, 1413, 1412), (1393, 1394, 1414, 1413), (1394, 1395, 1415, 1414), (1395, 1396, 1416, 1415), (1396, 1397, 1417, 1416), (1397, 1398, 1418, 1417), (1398, 1399, 1419, 1418), (1399, 1380, 1400, 1419), (1400, 1401, 1421, 1420), (1401, 1402, 1422, 1421), (1402, 1403, 1423, 1422), (1403, 1404, 1424, 1423), (1404, 1405, 1425, 1424), (1405, 1406, 1426, 1425), (1406, 1407, 1427, 1426), (1407, 1408, 1428, 1427), (1408, 1409, 1429, 1428), (1409, 1410, 1430, 1429), (1410, 1411, 1431, 1430), (1411, 1412, 1432, 1431), (1412, 1413, 1433, 1432), (1413, 1414, 1434, 1433), (1414, 1415, 1435, 1434), (1415, 1416, 1436, 1435), (1416, 1417, 1437, 1436), (1417, 1418, 1438, 1437), (1418, 1419, 1439, 1438), (1419, 1400, 1420, 1439), (1420, 1421, 1441, 1440), (1421, 1422, 1442, 1441), (1422, 1423, 1443, 1442), (1423, 1424, 1444, 1443), (1424, 1425, 1445, 1444), (1425, 1426, 1446, 1445), (1426, 1427, 1447, 1446), (1427, 1428, 1448, 1447), (1428, 1429, 1449, 1448), (1429, 1430, 1450, 1449), (1430, 1431, 1451, 1450), (1431, 1432, 1452, 1451), (1432, 1433, 1453, 1452), (1433, 1434, 1454, 1453), (1434, 1435, 1455, 1454), (1435, 1436, 1456, 1455), (1436, 1437, 1457, 1456), (1437, 1438, 1458, 1457), (1438, 1439, 1459, 1458), (1439, 1420, 1440, 1459), (1440, 1441, 1461, 1460), (1441, 1442, 1462, 1461), (1442, 1443, 1463, 1462), (1443, 1444, 1464, 1463), (1444, 1445, 1465, 1464), (1445, 1446, 1466, 1465), (1446, 1447, 1467, 1466), (1447, 1448, 1468, 1467), (1448, 1449, 1469, 1468), (1449, 1450, 1470, 1469), (1450, 1451, 1471, 1470), (1451, 1452, 1472, 1471), (1452, 1453, 1473, 1472), (1453, 1454, 1474, 1473), (1454, 1455, 1475, 1474), (1455, 1456, 1476, 1475), (1456, 1457, 1477, 1476), (1457, 1458, 1478, 1477), (1458, 1459, 1479, 1478), (1459, 1440, 1460, 1479), (1460, 1461, 1481, 1480), (1461, 1462, 1482, 1481), (1462, 1463, 1483, 1482), (1463, 1464, 1484, 1483), (1464, 1465, 1485, 1484), (1465, 1466, 1486, 1485), (1466, 1467, 1487, 1486), (1467, 1468, 1488, 1487), (1468, 1469, 1489, 1488), (1469, 1470, 1490, 1489), (1470, 1471, 1491, 1490), (1471, 1472, 1492, 1491), (1472, 1473, 1493, 1492), (1473, 1474, 1494, 1493), (1474, 1475, 1495, 1494), (1475, 1476, 1496, 1495), (1476, 1477, 1497, 1496), (1477, 1478, 1498, 1497), (1478, 1479, 1499, 1498), (1479, 1460, 1480, 1499), (1480, 1481, 1501, 1500), (1481, 1482, 1502, 1501), (1482, 1483, 1503, 1502), (1483, 1484, 1504, 1503), (1484, 1485, 1505, 1504), (1485, 1486, 1506, 1505), (1486, 1487, 1507, 1506), (1487, 1488, 1508, 1507), (1488, 1489, 1509, 1508), (1489, 1490, 1510, 1509), (1490, 1491, 1511, 1510), (1491, 1492, 1512, 1511), (1492, 1493, 1513, 1512), (1493, 1494, 1514, 1513), (1494, 1495, 1515, 1514), (1495, 1496, 1516, 1515), (1496, 1497, 1517, 1516), (1497, 1498, 1518, 1517), (1498, 1499, 1519, 1518), (1499, 1480, 1500, 1519), (1500, 1501, 1521, 1520), (1501, 1502, 1522, 1521), (1502, 1503, 1523, 1522), (1503, 1504, 1524, 1523), (1504, 1505, 1525, 1524), (1505, 1506, 1526, 1525), (1506, 1507, 1527, 1526), (1507, 1508, 1528, 1527), (1508, 1509, 1529, 1528), (1509, 1510, 1530, 1529), (1510, 1511, 1531, 1530), (1511, 1512, 1532, 1531), (1512, 1513, 1533, 1532), (1513, 1514, 1534, 1533), (1514, 1515, 1535, 1534), (1515, 1516, 1536, 1535), (1516, 1517, 1537, 1536), (1517, 1518, 1538, 1537), (1518, 1519, 1539, 1538), (1519, 1500, 1520, 1539), (1520, 1521, 1541, 1540), (1521, 1522, 1542, 1541), (1522, 1523, 1543, 1542), (1523, 1524, 1544, 1543), (1524, 1525, 1545, 1544), (1525, 1526, 1546, 1545), (1526, 1527, 1547, 1546), (1527, 1528, 1548, 1547), (1528, 1529, 1549, 1548), (1529, 1530, 1550, 1549), (1530, 1531, 1551, 1550), (1531, 1532, 1552, 1551), (1532, 1533, 1553, 1552), (1533, 1534, 1554, 1553), (1534, 1535, 1555, 1554), (1535, 1536, 1556, 1555), (1536, 1537, 1557, 1556), (1537, 1538, 1558, 1557), (1538, 1539, 1559, 1558), (1539, 1520, 1540, 1559)])
me_tree_110.polygons.foreach_set('use_smooth', [True] * 1540)
me_tree_110.update()
me_plane = bpy.data.meshes.new('Plane')
me_plane.from_pydata([(-1.0, -1.0, 0.0), (1.0, -1.0, 0.0), (-1.0, 1.0, 0.0), (1.0, 1.0, 0.0)], [], [(0, 1, 3, 2)])
_uv = me_plane.uv_layers.new(name='UVMap')
_uv.uv.foreach_set('vector', [0.0, 0.0, 1.0, 0.0, 1.0, 1.0, 0.0, 1.0])
me_plane.materials.append(mat_material)
me_plane.update()

# ---- objects
ob_tree = bpy.data.objects.new('tree', me_tree_110)
ob_plane = bpy.data.objects.new('Plane', me_plane)
ob_camera = bpy.data.objects.new('Camera', cam_camera)

# ---- transforms, parenting, visibility, modifiers, constraints
ob_tree.location = (0.0, 0.0, 0.0)
ob_plane.location = (0.04453, 5.379, 5.96e-08)
ob_plane.scale = (17.68, 17.68, 17.68)
ob_camera.location = (-11.34, -21.91, 13.45)
ob_camera.rotation_euler = (1.131, -1.6e-06, -0.4398)
cam_camera.dof.focus_object = ob_tree

# ---- collection membership
col_collection.objects.link(ob_tree)
col_collection.objects.link(ob_plane)
col_collection.objects.link(ob_camera)

# ---- scene / render settings (as saved in the file)
scene.camera = ob_camera
scene.frame_start = 1; scene.frame_end = 250; scene.frame_set(2)
scene.render.engine = 'CYCLES'
scene.render.resolution_x = 1500
scene.render.resolution_y = 1500
scene.render.film_transparent = True
scene.cycles.sampling_pattern = 'TABULATED_SOBOL'
scene.cycles.use_light_tree = False
scene.view_settings.view_transform = 'Filmic'
scene.view_settings.exposure = -1.648
bpy.context.view_layer.update()
